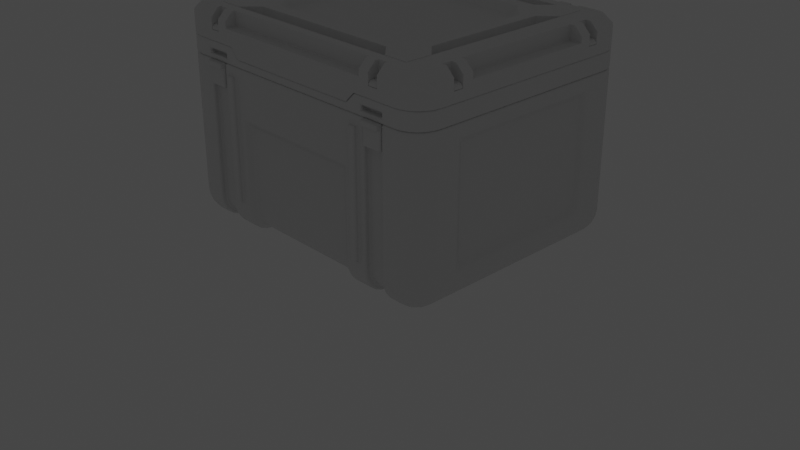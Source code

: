 # Source: ScifiCrate_Intro.blend  (saved by Blender 2.91.10; exported with 4.5.12 LTS)
import bpy
from mathutils import Matrix  # noqa: F401  (used for matrix-valued properties, if any)

bpy.ops.wm.read_factory_settings(use_empty=True)
scene = bpy.context.scene
scene.name = 'Scene'

# ---- collections
col_main = bpy.data.collections.new('Main'); scene.collection.children.link(col_main)
col_camera_and_lights = bpy.data.collections.new('Camera and Lights'); scene.collection.children.link(col_camera_and_lights)
col_create_references = bpy.data.collections.new('Create_References'); scene.collection.children.link(col_create_references)
col_crate_bottom = bpy.data.collections.new('Crate_Bottom'); scene.collection.children.link(col_crate_bottom)

# ---- materials (node trees are filled in below, after node groups)
mat_material = bpy.data.materials.new('Material')
mat_material.alpha_threshold = 0.0
mat_material.use_transparent_shadow = False
mat_material.line_color = (0.0, 0.0, 0.0, 1.0)

# ---- material node trees
mat_material.use_nodes = True; mat_material.node_tree.nodes.clear()
_N = mat_material.node_tree.nodes; _L = mat_material.node_tree.links
n0 = _N.new('ShaderNodeOutputMaterial'); n0.name = 'Material Output'; n0.location = (300, 300)
n1 = _N.new('ShaderNodeBsdfPrincipled'); n1.name = 'Principled BSDF'; n1.location = (10, 300)
n1.distribution = 'GGX'
n1.subsurface_method = 'BURLEY'
n1.inputs[2].default_value = 0.4
n1.inputs[3].default_value = 1.45
n1.inputs[27].default_value = (0.0, 0.0, 0.0, 1.0)
n1.inputs[28].default_value = 1.0
_L.new(n1.outputs[0], n0.inputs[0])
n0.is_active_output = True

# ---- world
world_world = bpy.data.worlds.new('World'); scene.world = world_world
world_world.use_nodes = True; world_world.node_tree.nodes.clear()
_N = world_world.node_tree.nodes; _L = world_world.node_tree.links
n0 = _N.new('ShaderNodeOutputWorld'); n0.name = 'World Output'; n0.location = (300, 300)
n1 = _N.new('ShaderNodeBackground'); n1.name = 'Background'; n1.location = (10, 300)
n1.inputs[0].default_value = (0.05088, 0.05088, 0.05088, 1.0)
_L.new(n1.outputs[0], n0.inputs[0])
n0.is_active_output = True
world_world.color = (0.05088, 0.05088, 0.05088)
world_world.use_sun_shadow = False
world_world.sun_shadow_jitter_overblur = 0.0

# ---- cameras
cam_camera = bpy.data.cameras.new('Camera')
cam_camera.clip_end = 100.0
cam_camera.ortho_scale = 7.314

# ---- lights
light_light = bpy.data.lights.new('Light', 'POINT')
light_light.transmission_factor = 0.0
light_light.energy = 1000.0
light_light.shadow_soft_size = 0.1
light_light.shadow_maximum_resolution = 0.006
light_light.use_absolute_resolution = True

# ---- meshes
me_cube_002 = bpy.data.meshes.new('Cube.002')
me_cube_002.from_pydata([(0.9367, -1.24, 0.7583), (0.9367, -1.24, 0.8022), (1.182, -1.24, 0.7583), (1.182, -1.24, 0.8022), (1.598, 0.0, 0.7043), (1.598, -1.048, 0.7043), (1.332, -1.314, 0.7043), (0.0, -1.314, 0.7043), (1.4, -1.305, 0.7043), (1.589, -1.117, 0.7043), (1.465, -1.278, 0.7043), (1.52, -1.236, 0.7043), (1.562, -1.181, 0.7043), (1.332, 0.0, 0.7043), (0.0, 0.0, 0.7043), (0.0, -1.314, 0.7854), (1.598, 0.0, 0.8875), (1.465, -1.278, 0.8875), (1.598, -1.048, 0.8875), (1.4, -1.305, 0.8875), (1.562, -1.181, 0.8875), (1.589, -1.117, 0.8875), (1.332, -1.314, 0.8875), (1.52, -1.236, 0.8875), (0.7473, -1.314, 0.7854), (0.8495, -1.314, 0.8876), (0.0, 0.0, 0.7854), (0.7473, 0.0, 0.7854), (0.8495, 0.0, 0.8876), (0.9367, -1.314, 0.7583), (0.9367, -1.314, 0.8022), (1.182, -1.314, 0.7583), (1.182, -1.314, 0.8022)], [], [(4, 16, 18, 5), (6, 7, 14, 13), (6, 13, 4, 5, 9, 12, 11, 10, 8), (17, 19, 8, 10), (18, 21, 9, 5), (21, 20, 12, 9), (20, 23, 11, 12), (19, 22, 6, 8), (23, 17, 10, 11), (24, 25, 28, 27), (15, 24, 27, 26), (19, 17, 23, 20, 21, 18, 16, 28, 25, 22), (0, 1, 30, 29), (1, 0, 2, 3), (32, 3, 2, 31), (31, 2, 0, 29), (30, 1, 3, 32), (31, 6, 22, 25, 30, 32), (25, 24, 15, 7, 6, 31, 29, 30)])
me_cube_002.polygons.foreach_set('use_smooth', [1, 1, 1, 1, 1, 1, 1, 1, 1, 1, 1, 1, 0, 0, 0, 0, 0, 1, 1])
_uv = me_cube_002.uv_layers.new(name='UVMap')
_uv.uv.foreach_set('vector', [0.5694, 0.625, 0.5903, 0.625, 0.5903, 0.7247, 0.5694, 0.7247, 0.5694, 0.7708, 0.5694, 0.875, 0.5694, 0.875, 0.5694, 0.7708, 0.5694, 0.7708, 0.5694, 0.7708, 0.5694, 0.625, 0.5694, 0.7247, 0.5695, 0.7312, 0.5701, 0.7373, 0.5709, 0.7482, 0.572, 0.757, 0.5732, 0.7614, 0.5932, 0.7565, 0.5946, 0.7609, 0.5732, 0.7614, 0.572, 0.757, 0.5903, 0.7247, 0.5905, 0.7312, 0.5695, 0.7312, 0.5694, 0.7247, 0.5905, 0.7312, 0.5911, 0.7373, 0.5701, 0.7373, 0.5695, 0.7312, 0.5911, 0.7373, 0.592, 0.7479, 0.5709, 0.7482, 0.5701, 0.7373, 0.5946, 0.7609, 0.5903, 0.7708, 0.5694, 0.7708, 0.5732, 0.7614, 0.592, 0.7479, 0.5932, 0.7565, 0.572, 0.757, 0.5709, 0.7482, 0.5786, 0.8165, 0.5903, 0.8085, 0.5903, 0.8085, 0.5786, 0.8165, 0.5786, 0.875, 0.5786, 0.8165, 0.5786, 0.8165, 0.5786, 0.875, 0.5946, 0.7609, 0.5932, 0.7565, 0.592, 0.7479, 0.5911, 0.7373, 0.5905, 0.7312, 0.5903, 0.7247, 0.5903, 0.625, 0.5903, 0.8085, 0.5903, 0.8085, 0.5903, 0.7708, 0.375, 0.25, 0.625, 0.25, 0.625, 0.2132, 0.375, 0.2132, 0.625, 0.25, 0.375, 0.25, 0.375, 0.5, 0.625, 0.5, 0.625, 0.5368, 0.625, 0.5, 0.375, 0.5, 0.375, 0.5368, 0.375, 0.5368, 0.375, 0.5, 0.125, 0.5, 0.125, 0.5368, 0.875, 0.5368, 0.875, 0.5, 0.625, 0.5, 0.625, 0.5368, 0.5755, 0.7825, 0.5694, 0.7708, 0.5903, 0.7708, 0.5903, 0.8085, 0.5805, 0.8017, 0.5805, 0.7825, 0.5903, 0.8085, 0.5786, 0.8165, 0.5786, 0.875, 0.5694, 0.875, 0.5694, 0.7708, 0.5755, 0.7825, 0.5755, 0.8017, 0.5805, 0.8017])
me_cube_002.materials.append(mat_material)
me_cube_002.use_remesh_preserve_volume = False
me_cube_002.use_remesh_preserve_attributes = False
me_cube_002.use_mirror_vertex_groups = False
me_cube_002.update()
me_cube_004 = bpy.data.meshes.new('Cube.004')
me_cube_004.from_pydata([(1.459, 0.6893, 1.046), (1.459, 0.8041, 0.9929), (1.459, 0.907, 0.9929), (-1.459, 0.6893, 1.046), (-1.459, 0.8041, 0.9929), (-1.459, 0.907, 0.9929), (1.459, -0.6893, 1.046), (1.46, 0.0, 1.046), (1.459, -0.8041, 0.9929), (1.459, -0.907, 0.9929), (-1.459, -0.6893, 1.046), (-1.46, 0.0, 1.046), (-1.459, -0.8041, 0.9929), (-1.459, -0.907, 0.9929), (0.9163, -1.195, 1.046), (1.031, -1.195, 0.9929), (1.134, -1.195, 0.9929), (-0.9163, -1.195, 1.046), (0.0, -1.195, 1.046), (-1.031, -1.195, 0.9929), (-1.134, -1.195, 0.9929), (0.9163, 1.195, 1.046), (1.031, 1.195, 0.9929), (1.134, 1.195, 0.9929), (-0.9163, 1.195, 1.046), (0.0, 1.195, 1.046), (-1.031, 1.195, 0.9929), (-1.134, 1.195, 0.9929), (1.326, -1.23, 1.192), (1.332, -1.314, 1.108), (1.513, -1.042, 1.192), (1.598, -1.048, 1.108), (1.378, -1.223, 1.192), (1.4, -1.305, 1.108), (1.422, -1.205, 1.192), (1.465, -1.278, 1.108), (1.459, -1.176, 1.192), (1.52, -1.236, 1.108), (1.488, -1.138, 1.192), (1.562, -1.181, 1.108), (1.506, -1.095, 1.192), (1.589, -1.117, 1.108), (1.465, -1.278, 0.8875), (1.598, -1.048, 0.8875), (1.4, -1.305, 0.8875), (1.562, -1.181, 0.8875), (1.589, -1.117, 0.8875), (1.332, -1.314, 0.8875), (1.52, -1.236, 0.8875), (0.7473, -1.314, 0.7854), (0.8495, -1.314, 0.8876), (0.7473, -1.094, 0.7854), (0.8495, -1.094, 0.8876), (1.246, -1.094, 1.192), (1.246, -1.094, 0.8875), (1.246, -1.094, 1.002), (1.246, -1.094, 1.106), (0.7473, -0.9346, 0.7854), (0.9944, -1.094, 1.192), (0.8495, -0.9487, 0.8876), (0.9944, -1.094, 1.002), (0.9944, -1.094, 1.106), (0.9944, -1.094, 0.8875), (0.8354, -0.9346, 1.106), (0.8354, -0.9346, 0.8735), (1.246, -0.8116, 1.002), (1.246, -0.8116, 1.192), (1.246, -0.8116, 1.106), (1.246, -0.8116, 0.8875), (1.089, -0.6551, 1.106), (1.089, -0.6551, 0.8875), (0.7473, -0.7951, 0.7854), (0.8495, -0.6929, 0.8876), (0.7422, -0.8003, 0.7854), (0.9628, -0.5797, 0.8875), (0.9944, -1.094, 1.197), (1.246, -1.094, 1.197), (0.8354, -0.9346, 1.197), (1.246, -0.8116, 1.197), (1.089, -0.6551, 1.197), (0.7087, -0.7194, 1.12), (0.8819, -0.5462, 1.12), (0.7422, -0.8003, 1.197), (0.9628, -0.5797, 1.197), (-1.326, -1.23, 1.192), (-1.332, -1.314, 1.108), (-1.513, -1.042, 1.192), (-1.598, -1.048, 1.108), (-1.378, -1.223, 1.192), (-1.4, -1.305, 1.108), (-1.422, -1.205, 1.192), (-1.465, -1.278, 1.108), (-1.459, -1.176, 1.192), (-1.52, -1.236, 1.108), (-1.488, -1.138, 1.192), (-1.562, -1.181, 1.108), (-1.506, -1.095, 1.192), (-1.589, -1.117, 1.108), (0.0, -1.314, 0.7854), (-1.465, -1.278, 0.8875), (-1.598, -1.048, 0.8875), (-1.4, -1.305, 0.8875), (-1.562, -1.181, 0.8875), (-1.589, -1.117, 0.8875), (-1.332, -1.314, 0.8875), (-1.52, -1.236, 0.8875), (-0.7473, -1.314, 0.7854), (-0.8495, -1.314, 0.8876), (-0.7473, -1.094, 0.7854), (-0.8495, -1.094, 0.8876), (0.0, -1.094, 0.7854), (0.0, -1.094, 1.192), (-1.246, -1.094, 1.192), (-1.246, -1.094, 0.8875), (0.0, -0.9346, 0.7854), (0.0, -1.094, 1.002), (-1.246, -1.094, 1.002), (0.0, -1.094, 1.106), (-1.246, -1.094, 1.106), (-0.7473, -0.9346, 0.7854), (-0.9944, -1.094, 1.192), (-0.8495, -0.9487, 0.8876), (-0.9944, -1.094, 1.002), (-0.9944, -1.094, 1.106), (-0.9944, -1.094, 0.8875), (0.0, -0.9346, 1.106), (-0.8354, -0.9346, 1.106), (-0.8354, -0.9346, 0.8735), (-1.246, -0.8116, 1.002), (-1.246, -0.8116, 1.192), (-1.246, -0.8116, 1.106), (-1.246, -0.8116, 0.8875), (-1.089, -0.6551, 1.106), (-1.089, -0.6551, 0.8875), (0.0, -0.8003, 0.7854), (-0.7473, -0.7951, 0.7854), (-0.8495, -0.6929, 0.8876), (-0.7422, -0.8003, 0.7854), (-0.9628, -0.5797, 0.8875), (-0.9944, -1.094, 1.197), (-1.246, -1.094, 1.197), (0.0, -0.7194, 1.12), (0.0, -0.9346, 1.197), (-0.8354, -0.9346, 1.197), (-1.246, -0.8116, 1.197), (-1.089, -0.6551, 1.197), (-0.7087, -0.7194, 1.12), (-0.8819, -0.5462, 1.12), (0.0, -0.8003, 1.197), (-0.7422, -0.8003, 1.197), (-0.9628, -0.5797, 1.197), (1.326, 1.23, 1.192), (1.332, 1.314, 1.108), (1.513, 1.042, 1.192), (1.598, 1.048, 1.108), (1.378, 1.223, 1.192), (1.4, 1.305, 1.108), (1.422, 1.205, 1.192), (1.465, 1.278, 1.108), (1.459, 1.176, 1.192), (1.52, 1.236, 1.108), (1.488, 1.138, 1.192), (1.562, 1.181, 1.108), (1.506, 1.095, 1.192), (1.589, 1.117, 1.108), (1.598, 0.0, 0.8875), (1.465, 1.278, 0.8875), (1.598, 1.048, 0.8875), (1.4, 1.305, 0.8875), (1.562, 1.181, 0.8875), (1.589, 1.117, 0.8875), (1.332, 1.314, 0.8875), (1.52, 1.236, 0.8875), (0.7473, 1.314, 0.7854), (0.8495, 1.314, 0.8876), (0.7473, 0.0, 0.7854), (0.8495, 0.0, 0.8876), (0.7473, 1.094, 0.7854), (1.246, 0.0, 1.192), (0.8495, 1.094, 0.8876), (1.246, 0.0, 0.8876), (1.246, 1.094, 1.192), (1.246, 1.094, 0.8875), (1.246, 0.0, 1.002), (1.246, 1.094, 1.002), (1.246, 0.0, 1.106), (1.246, 1.094, 1.106), (0.7473, 0.9346, 0.7854), (0.9944, 1.094, 1.192), (0.8495, 0.9487, 0.8876), (0.9944, 1.094, 1.002), (0.9944, 1.094, 1.106), (0.9944, 1.094, 0.8875), (0.8354, 0.9346, 1.106), (0.8354, 0.9346, 0.8735), (1.246, 0.8116, 1.002), (1.246, 0.8116, 1.192), (1.089, 0.0, 1.106), (1.246, 0.8116, 1.106), (1.246, 0.8116, 0.8875), (1.089, 0.0, 0.8876), (1.089, 0.6551, 1.106), (1.089, 0.6551, 0.8875), (0.7473, 0.7951, 0.7854), (0.9628, 0.0, 0.8876), (0.8495, 0.6929, 0.8876), (0.7422, 0.8003, 0.7854), (0.9628, 0.5797, 0.8875), (0.9628, 0.0, 1.197), (0.9944, 1.094, 1.197), (1.246, 1.094, 1.197), (0.8354, 0.9346, 1.197), (1.246, 0.8116, 1.197), (1.089, 0.0, 1.197), (1.089, 0.6551, 1.197), (0.7087, 0.7194, 1.12), (0.8819, 0.5462, 1.12), (0.7422, 0.8003, 1.197), (0.9628, 0.5797, 1.197), (0.8819, 0.0, 1.12), (-1.326, 1.23, 1.192), (-1.332, 1.314, 1.108), (-1.513, 1.042, 1.192), (-1.598, 1.048, 1.108), (-1.378, 1.223, 1.192), (-1.4, 1.305, 1.108), (-1.422, 1.205, 1.192), (-1.465, 1.278, 1.108), (-1.459, 1.176, 1.192), (-1.52, 1.236, 1.108), (-1.488, 1.138, 1.192), (-1.562, 1.181, 1.108), (-1.506, 1.095, 1.192), (-1.589, 1.117, 1.108), (0.0, 1.314, 0.7854), (-1.598, 0.0, 0.8875), (-1.465, 1.278, 0.8875), (-1.598, 1.048, 0.8875), (-1.4, 1.305, 0.8875), (-1.562, 1.181, 0.8875), (-1.589, 1.117, 0.8875), (-1.332, 1.314, 0.8875), (-1.52, 1.236, 0.8875), (-0.7473, 1.314, 0.7854), (-0.8495, 1.314, 0.8876), (0.0, 0.0, 0.7854), (-0.7473, 0.0, 0.7854), (-0.8495, 0.0, 0.8876), (-0.7473, 1.094, 0.7854), (-1.246, 0.0, 1.192), (-0.8495, 1.094, 0.8876), (-1.246, 0.0, 0.8876), (0.0, 1.094, 0.7854), (0.0, 1.094, 1.192), (-1.246, 1.094, 1.192), (-1.246, 1.094, 0.8875), (-1.246, 0.0, 1.002), (0.0, 0.9346, 0.7854), (0.0, 1.094, 1.002), (-1.246, 1.094, 1.002), (-1.246, 0.0, 1.106), (0.0, 1.094, 1.106), (-1.246, 1.094, 1.106), (-0.7473, 0.9346, 0.7854), (-0.9944, 1.094, 1.192), (-0.8495, 0.9487, 0.8876), (-0.9944, 1.094, 1.002), (-0.9944, 1.094, 1.106), (-0.9944, 1.094, 0.8875), (0.0, 0.9346, 1.106), (-0.8354, 0.9346, 1.106), (-0.8354, 0.9346, 0.8735), (-1.246, 0.8116, 1.002), (-1.246, 0.8116, 1.192), (-1.089, 0.0, 1.106), (-1.246, 0.8116, 1.106), (-1.246, 0.8116, 0.8875), (-1.089, 0.0, 0.8876), (-1.089, 0.6551, 1.106), (-1.089, 0.6551, 0.8875), (0.0, 0.8003, 0.7854), (-0.7473, 0.7951, 0.7854), (-0.9628, 0.0, 0.8876), (-0.8495, 0.6929, 0.8876), (-0.7422, 0.8003, 0.7854), (-0.9628, 0.5797, 0.8875), (-0.9628, 0.0, 1.197), (0.0, 0.0, 1.12), (-0.9944, 1.094, 1.197), (-1.246, 1.094, 1.197), (0.0, 0.7194, 1.12), (0.0, 0.9346, 1.197), (-0.8354, 0.9346, 1.197), (-1.246, 0.8116, 1.197), (-1.089, 0.0, 1.197), (-1.089, 0.6551, 1.197), (-0.7087, 0.7194, 1.12), (-0.8819, 0.5462, 1.12), (0.0, 0.8003, 1.197), (-0.7422, 0.8003, 1.197), (-0.9628, 0.5797, 1.197), (-0.8819, 0.0, 1.12), (0.0, -1.195, 1.192), (0.0, 1.314, 1.046), (0.9163, -1.195, 1.192), (-0.9163, 1.314, 1.046), (0.9163, -1.314, 1.046), (0.9163, -1.314, 1.108), (0.9163, -1.23, 1.192), (-1.031, 1.23, 1.192), (-1.031, 1.195, 1.192), (-1.031, 1.314, 0.9929), (0.0, -1.314, 1.046), (-1.031, 1.314, 1.108), (1.031, -1.314, 0.9929), (1.031, -1.23, 1.192), (1.031, -1.195, 1.192), (-1.134, 1.23, 1.192), (-1.134, 1.195, 1.192), (-1.134, 1.314, 0.9929), (1.031, -1.314, 1.108), (-1.134, 1.314, 1.108), (1.134, -1.314, 0.9929), (1.134, -1.23, 1.192), (1.134, -1.195, 1.192), (1.134, -1.314, 1.108), (-0.9163, -1.195, 1.192), (-0.9163, -1.314, 1.046), (-0.9163, -1.314, 1.108), (-0.9163, -1.23, 1.192), (-1.031, -1.314, 0.9929), (-1.031, -1.23, 1.192), (-1.031, -1.195, 1.192), (-1.031, -1.314, 1.108), (-1.134, -1.314, 0.9929), (-1.134, -1.23, 1.192), (-1.134, -1.195, 1.192), (-1.134, -1.314, 1.108), (0.0, 1.195, 1.192), (0.9163, 1.195, 1.192), (0.9163, 1.23, 1.192), (0.9163, 1.314, 1.108), (0.9163, 1.314, 1.046), (1.031, 1.23, 1.192), (1.031, 1.195, 1.192), (1.031, 1.314, 0.9929), (1.031, 1.314, 1.108), (1.134, 1.23, 1.192), (1.134, 1.195, 1.192), (1.134, 1.314, 0.9929), (1.134, 1.314, 1.108), (-0.9163, 1.195, 1.192), (-0.9163, 1.23, 1.192), (-0.9163, 1.314, 1.108), (1.46, 0.0, 1.192), (-1.46, 0.0, 1.192), (1.459, 0.6893, 1.192), (-1.459, -0.6893, 1.192), (-1.598, -0.6894, 1.046), (1.598, 0.6894, 1.046), (-1.598, -0.6894, 1.108), (-1.513, -0.6894, 1.192), (1.513, 0.6894, 1.192), (1.598, 0.6894, 1.108), (-1.598, 0.0, 1.046), (1.598, 0.0, 1.046), (-1.598, -0.8042, 0.9929), (-1.459, -0.8041, 1.192), (1.598, 0.8042, 0.9929), (1.459, 0.8041, 1.192), (-1.598, -0.8042, 1.108), (-1.513, -0.8041, 1.192), (1.513, 0.8041, 1.192), (1.598, 0.8042, 1.108), (-1.598, -0.9071, 0.9929), (-1.459, -0.907, 1.192), (1.598, 0.9071, 0.9929), (1.459, 0.907, 1.192), (-1.598, -0.9071, 1.108), (-1.513, -0.9071, 1.192), (1.513, 0.9071, 1.192), (1.598, 0.9071, 1.108), (-1.459, 0.6893, 1.192), (1.513, -0.9071, 1.192), (1.513, -0.8041, 1.192), (1.513, -0.6894, 1.192), (-1.598, 0.6894, 1.046), (1.598, -0.9071, 1.108), (1.598, -0.8042, 1.108), (1.598, -0.6894, 1.108), (-1.598, 0.6894, 1.108), (-1.513, 0.6894, 1.192), (1.598, -0.9071, 0.9929), (1.598, -0.8042, 0.9929), (-1.598, 0.8042, 0.9929), (-1.459, 0.8041, 1.192), (-1.513, 0.8041, 1.192), (1.598, -0.6894, 1.046), (-1.598, 0.8042, 1.108), (-1.598, 0.9071, 0.9929), (-1.459, 0.907, 1.192), (-1.513, 0.9071, 1.192), (-1.598, 0.9071, 1.108), (1.459, -0.6893, 1.192), (1.459, -0.8041, 1.192), (1.459, -0.907, 1.192)], [], [(32, 28, 29, 33), (34, 32, 33, 35), (36, 34, 35, 37), (38, 36, 37, 39), (40, 38, 39, 41), (30, 40, 41, 31), (29, 47, 44, 33), (33, 44, 42, 35), (39, 45, 46, 41), (37, 48, 45, 39), (35, 42, 48, 37), (41, 46, 43, 31), (50, 49, 51, 52), (49, 98, 110, 51), (44, 47, 50, 52, 62, 54, 68, 180, 165, 43, 46, 45, 48, 42), (51, 110, 114, 57), (111, 58, 60, 115), (180, 68, 70, 200), (52, 51, 57, 64, 59), (55, 65, 67, 56), (53, 66, 65, 55), (117, 61, 63, 125), (115, 60, 61, 117), (60, 58, 53, 55), (59, 62, 52), (56, 67, 78, 76), (59, 64, 57, 71, 72), (57, 114, 134, 73, 71), (61, 60, 55, 56), (197, 69, 67, 185), (65, 66, 178, 183), (200, 70, 68, 54, 62, 59, 72, 74, 204), (67, 65, 183, 185), (72, 71, 175, 176), (71, 73, 134, 245, 175), (204, 74, 72, 176), (69, 197, 213, 79), (142, 77, 75, 76, 78, 79, 213, 208, 83, 82, 148), (141, 80, 81, 219, 287), (67, 69, 79, 78), (125, 63, 77, 142), (61, 56, 76, 75), (63, 61, 75, 77), (80, 141, 148, 82), (81, 80, 82, 83), (219, 81, 83, 208), (88, 89, 85, 84), (90, 91, 89, 88), (92, 93, 91, 90), (94, 95, 93, 92), (96, 97, 95, 94), (86, 87, 97, 96), (85, 89, 101, 104), (89, 91, 99, 101), (95, 97, 103, 102), (93, 95, 102, 105), (91, 93, 105, 99), (97, 87, 100, 103), (107, 109, 108, 106), (106, 108, 110, 98), (101, 99, 105, 102, 103, 100, 235, 251, 131, 113, 124, 109, 107, 104), (108, 119, 114, 110), (111, 115, 122, 120), (251, 277, 133, 131), (109, 121, 127, 119, 108), (116, 118, 130, 128), (112, 116, 128, 129), (117, 125, 126, 123), (115, 117, 123, 122), (122, 116, 112, 120), (121, 109, 124), (118, 140, 144, 130), (121, 136, 135, 119, 127), (119, 135, 137, 134, 114), (123, 118, 116, 122), (274, 260, 130, 132), (128, 256, 249, 129), (277, 282, 138, 136, 121, 124, 113, 131, 133), (130, 260, 256, 128), (136, 247, 246, 135), (135, 246, 245, 134, 137), (282, 247, 136, 138), (132, 145, 294, 274), (142, 148, 149, 150, 286, 294, 145, 144, 140, 139, 143), (141, 287, 301, 147, 146), (130, 144, 145, 132), (125, 142, 143, 126), (123, 139, 140, 118), (126, 143, 139, 123), (146, 149, 148, 141), (147, 150, 149, 146), (301, 286, 150, 147), (155, 156, 152, 151), (157, 158, 156, 155), (159, 160, 158, 157), (161, 162, 160, 159), (163, 164, 162, 161), (153, 154, 164, 163), (152, 156, 168, 171), (156, 158, 166, 168), (162, 164, 170, 169), (160, 162, 169, 172), (158, 160, 172, 166), (164, 154, 167, 170), (174, 179, 177, 173), (173, 177, 252, 234), (168, 166, 172, 169, 170, 167, 165, 180, 199, 182, 192, 179, 174, 171), (177, 187, 257, 252), (253, 258, 190, 188), (180, 200, 202, 199), (179, 189, 194, 187, 177), (184, 186, 198, 195), (181, 184, 195, 196), (261, 269, 193, 191), (258, 261, 191, 190), (190, 184, 181, 188), (189, 179, 192), (186, 210, 212, 198), (189, 205, 203, 187, 194), (187, 203, 206, 280, 257), (191, 186, 184, 190), (197, 185, 198, 201), (195, 183, 178, 196), (200, 204, 207, 205, 189, 192, 182, 199, 202), (198, 185, 183, 195), (205, 176, 175, 203), (203, 175, 245, 280, 206), (204, 176, 205, 207), (201, 214, 213, 197), (291, 298, 217, 218, 208, 213, 214, 212, 210, 209, 211), (290, 287, 219, 216, 215), (198, 212, 214, 201), (269, 291, 211, 193), (191, 209, 210, 186), (193, 211, 209, 191), (215, 217, 298, 290), (216, 218, 217, 215), (219, 208, 218, 216), (224, 220, 221, 225), (226, 224, 225, 227), (228, 226, 227, 229), (230, 228, 229, 231), (232, 230, 231, 233), (222, 232, 233, 223), (221, 241, 238, 225), (225, 238, 236, 227), (231, 239, 240, 233), (229, 242, 239, 231), (227, 236, 242, 229), (233, 240, 237, 223), (244, 243, 248, 250), (243, 234, 252, 248), (238, 241, 244, 250, 268, 255, 276, 251, 235, 237, 240, 239, 242, 236), (248, 252, 257, 263), (253, 264, 266, 258), (251, 276, 279, 277), (250, 248, 263, 271, 265), (259, 272, 275, 262), (254, 273, 272, 259), (261, 267, 270, 269), (258, 266, 267, 261), (266, 264, 254, 259), (265, 268, 250), (262, 275, 293, 289), (265, 271, 263, 281, 283), (263, 257, 280, 284, 281), (267, 266, 259, 262), (274, 278, 275, 260), (272, 273, 249, 256), (277, 279, 276, 255, 268, 265, 283, 285, 282), (275, 272, 256, 260), (283, 281, 246, 247), (281, 284, 280, 245, 246), (282, 285, 283, 247), (278, 274, 294, 295), (291, 292, 288, 289, 293, 295, 294, 286, 300, 299, 298), (290, 296, 297, 301, 287), (275, 278, 295, 293), (269, 270, 292, 291), (267, 262, 289, 288), (270, 267, 288, 292), (296, 290, 298, 299), (297, 296, 299, 300), (301, 297, 300, 286), (302, 18, 14, 304), (304, 14, 306, 307, 308), (306, 14, 18, 312), (315, 320, 314, 15, 316), (324, 16, 322, 325, 323), (316, 15, 16, 324), (322, 16, 15, 314), (326, 17, 18, 302), (328, 327, 17, 326, 329), (312, 18, 17, 327), (332, 19, 330, 333, 331), (335, 337, 334, 20, 336), (336, 20, 19, 332), (330, 19, 20, 334), (21, 25, 338, 339), (342, 21, 339, 340, 341), (303, 25, 21, 342), (343, 344, 22, 345, 346), (350, 349, 23, 348, 347), (23, 22, 344, 348), (345, 22, 23, 349), (25, 24, 351, 338), (352, 351, 24, 305, 353), (305, 24, 25, 303), (313, 311, 26, 310, 309), (317, 318, 27, 319, 321), (26, 27, 318, 310), (319, 27, 26, 311), (315, 308, 307, 320), (325, 29, 28, 323), (320, 307, 306, 312, 98, 49, 50, 47, 29, 325, 322, 314), (328, 329, 331, 333), (84, 85, 337, 335), (85, 104, 107, 106, 98, 312, 327, 328, 333, 330, 334, 337), (341, 340, 343, 346), (347, 151, 152, 350), (152, 171, 174, 173, 234, 303, 342, 341, 346, 345, 349, 350), (321, 221, 220, 317), (353, 313, 309, 352), (305, 303, 234, 243, 244, 241, 221, 321, 319, 311, 313, 353), (354, 7, 0, 356), (362, 356, 0, 359, 363), (359, 0, 7, 365), (368, 1, 369, 372, 373), (380, 377, 2, 376, 381), (369, 1, 2, 377), (376, 2, 1, 368), (3, 11, 355, 382), (390, 386, 3, 382, 391), (364, 11, 3, 386), (395, 4, 394, 398, 396), (402, 399, 5, 400, 401), (5, 4, 395, 400), (394, 4, 5, 399), (403, 6, 7, 354), (389, 397, 6, 403, 385), (7, 6, 397, 365), (388, 384, 404, 8, 393), (387, 392, 9, 405, 383), (405, 9, 8, 404), (8, 9, 392, 393), (11, 10, 357, 355), (361, 357, 10, 358, 360), (10, 11, 364, 358), (366, 12, 367, 371, 370), (379, 375, 13, 374, 378), (12, 13, 375, 367), (13, 12, 366, 374), (383, 30, 31, 387), (388, 389, 385, 384), (389, 388, 393, 392, 387, 31, 43, 165, 365, 397), (371, 361, 360, 370), (378, 87, 86, 379), (370, 360, 358, 364, 235, 100, 87, 378, 374, 366), (372, 362, 363, 373), (381, 154, 153, 380), (363, 359, 365, 165, 167, 154, 381, 376, 368, 373), (401, 222, 223, 402), (398, 390, 391, 396), (402, 223, 237, 235, 364, 386, 390, 398, 394, 399), (403, 354, 178, 66, 53, 58, 111, 302, 304, 308, 315, 316, 324, 323, 28, 32, 34, 36, 38, 40, 30, 383, 405, 404, 384, 385), (332, 331, 329, 326, 302, 111, 120, 112, 129, 249, 355, 357, 361, 371, 367, 375, 379, 86, 96, 94, 92, 90, 88, 84, 335, 336), (344, 343, 340, 339, 338, 253, 188, 181, 196, 178, 354, 356, 362, 372, 369, 377, 380, 153, 163, 161, 159, 157, 155, 151, 347, 348), (396, 391, 382, 355, 249, 273, 254, 264, 253, 338, 351, 352, 309, 310, 318, 317, 220, 224, 226, 228, 230, 232, 222, 401, 400, 395)])
me_cube_004.polygons.foreach_set('use_smooth', [1, 1, 1, 1, 1, 1, 1, 1, 1, 1, 1, 1, 1, 1, 1, 1, 1, 1, 1, 1, 1, 1, 1, 1, 1, 1, 1, 1, 1, 1, 1, 1, 1, 1, 1, 1, 1, 1, 1, 1, 1, 1, 1, 1, 1, 1, 1, 1, 1, 1, 1, 1, 1, 1, 1, 1, 1, 1, 1, 1, 1, 1, 1, 1, 1, 1, 1, 1, 1, 1, 1, 1, 1, 1, 1, 1, 1, 1, 1, 1, 1, 1, 1, 1, 1, 1, 1, 1, 1, 1, 1, 1, 1, 1, 1, 1, 1, 1, 1, 1, 1, 1, 1, 1, 1, 1, 1, 1, 1, 1, 1, 1, 1, 1, 1, 1, 1, 1, 1, 1, 1, 1, 1, 1, 1, 1, 1, 1, 1, 1, 1, 1, 1, 1, 1, 1, 1, 1, 1, 1, 1, 1, 1, 1, 1, 1, 1, 1, 1, 1, 1, 1, 1, 1, 1, 1, 1, 1, 1, 1, 1, 1, 1, 1, 1, 1, 1, 1, 1, 1, 1, 1, 1, 1, 1, 1, 1, 1, 1, 1, 1, 1, 1, 1, 0, 0, 0, 0, 0, 0, 0, 0, 0, 0, 0, 0, 0, 0, 0, 0, 0, 0, 0, 0, 0, 0, 0, 0, 0, 0, 0, 0, 1, 1, 1, 1, 1, 1, 1, 1, 1, 1, 1, 1, 0, 0, 0, 0, 0, 0, 0, 0, 0, 0, 0, 0, 0, 0, 0, 0, 0, 0, 0, 0, 0, 0, 0, 0, 0, 0, 0, 0, 1, 1, 1, 1, 1, 1, 1, 1, 1, 1, 1, 1, 1, 1, 1, 1])
_uv = me_cube_004.uv_layers.new(name='UVMap')
_uv.uv.foreach_set('vector', [0.6293, 0.7617, 0.6254, 0.7699, 0.6154, 0.7708, 0.6203, 0.7602, 0.6342, 0.7448, 0.6377, 0.7463, 0.6203, 0.7602, 0.6187, 0.756, 0.6323, 0.7407, 0.6342, 0.7448, 0.6187, 0.756, 0.6173, 0.7476, 0.6312, 0.7354, 0.6323, 0.7407, 0.6173, 0.7476, 0.6163, 0.7373, 0.6307, 0.7303, 0.6312, 0.7354, 0.6163, 0.7373, 0.6156, 0.7312, 0.6308, 0.7249, 0.6307, 0.7303, 0.6156, 0.7312, 0.6154, 0.7247, 0.6154, 0.7708, 0.5903, 0.7708, 0.5946, 0.7609, 0.6203, 0.7602, 0.6203, 0.7602, 0.5946, 0.7609, 0.5932, 0.7565, 0.6187, 0.756, 0.6163, 0.7373, 0.5911, 0.7373, 0.5905, 0.7312, 0.6156, 0.7312, 0.6173, 0.7476, 0.592, 0.7479, 0.5911, 0.7373, 0.6163, 0.7373, 0.6187, 0.756, 0.5932, 0.7565, 0.592, 0.7479, 0.6173, 0.7476, 0.6156, 0.7312, 0.5905, 0.7312, 0.5903, 0.7247, 0.6154, 0.7247, 0.5903, 0.8085, 0.5786, 0.8165, 0.5786, 0.8165, 0.5903, 0.8085, 0.5786, 0.8165, 0.5786, 0.875, 0.5786, 0.875, 0.5786, 0.8165, 0.5946, 0.7609, 0.5903, 0.7708, 0.5903, 0.8085, 0.5903, 0.8085, 0.5905, 0.793, 0.5908, 0.7659, 0.5906, 0.7519, 0.5903, 0.7113, 0.5903, 0.625, 0.5903, 0.7247, 0.5905, 0.7312, 0.5911, 0.7373, 0.592, 0.7479, 0.5932, 0.7565, 0.5786, 0.8165, 0.5786, 0.875, 0.5786, 0.875, 0.5786, 0.8165, 0.75, 0.729, 0.6704, 0.7309, 0.6704, 0.7309, 0.75, 0.729, 0.5903, 0.7113, 0.5906, 0.7519, 0.5905, 0.7696, 0.5903, 0.7497, 0.5903, 0.8085, 0.5786, 0.8165, 0.5786, 0.8165, 0.5887, 0.8096, 0.5903, 0.8085, 0.6503, 0.7314, 0.6509, 0.704, 0.6509, 0.704, 0.6503, 0.7314, 0.6503, 0.7314, 0.6509, 0.704, 0.6509, 0.704, 0.6503, 0.7314, 0.75, 0.729, 0.6704, 0.7309, 0.6834, 0.7153, 0.75, 0.7139, 0.75, 0.729, 0.6704, 0.7309, 0.6704, 0.7309, 0.75, 0.729, 0.6704, 0.7309, 0.6704, 0.7309, 0.6503, 0.7314, 0.6503, 0.7314, 0.5903, 0.8085, 0.5905, 0.793, 0.5903, 0.8085, 0.6503, 0.7314, 0.6509, 0.704, 0.6509, 0.704, 0.6503, 0.7314, 0.5903, 0.8085, 0.5887, 0.8096, 0.5786, 0.8165, 0.5786, 0.8165, 0.5903, 0.8085, 0.5786, 0.8165, 0.5786, 0.875, 0.5786, 0.875, 0.5786, 0.8169, 0.5786, 0.8165, 0.6704, 0.7309, 0.6704, 0.7309, 0.6503, 0.7314, 0.6503, 0.7314, 0.6648, 0.625, 0.6636, 0.6886, 0.6509, 0.704, 0.6525, 0.625, 0.6509, 0.704, 0.6509, 0.704, 0.6525, 0.625, 0.6525, 0.625, 0.5903, 0.7497, 0.5905, 0.7696, 0.5906, 0.7519, 0.5908, 0.7659, 0.5905, 0.793, 0.5903, 0.8085, 0.5903, 0.8085, 0.5904, 0.7894, 0.5903, 0.7808, 0.6509, 0.704, 0.6509, 0.704, 0.6525, 0.625, 0.6525, 0.625, 0.5903, 0.8085, 0.5786, 0.8165, 0.5786, 0.8165, 0.5903, 0.8085, 0.5786, 0.8165, 0.5786, 0.8169, 0.5786, 0.875, 0.5786, 0.875, 0.5786, 0.8165, 0.5903, 0.7808, 0.5904, 0.7894, 0.5903, 0.8085, 0.5903, 0.8085, 0.6636, 0.6886, 0.6648, 0.625, 0.6648, 0.625, 0.6636, 0.6886, 0.75, 0.7139, 0.6834, 0.7153, 0.6704, 0.7309, 0.6503, 0.7314, 0.6509, 0.704, 0.6636, 0.6886, 0.6648, 0.625, 0.6747, 0.625, 0.6737, 0.6811, 0.6909, 0.7022, 0.75, 0.7011, 0.75, 0.6934, 0.6937, 0.6944, 0.6802, 0.6778, 0.681, 0.625, 0.75, 0.625, 0.6509, 0.704, 0.6636, 0.6886, 0.6636, 0.6886, 0.6509, 0.704, 0.75, 0.7139, 0.6834, 0.7153, 0.6834, 0.7153, 0.75, 0.7139, 0.6704, 0.7309, 0.6503, 0.7314, 0.6503, 0.7314, 0.6704, 0.7309, 0.6834, 0.7153, 0.6704, 0.7309, 0.6704, 0.7309, 0.6834, 0.7153, 0.6937, 0.6944, 0.75, 0.6934, 0.75, 0.7011, 0.6909, 0.7022, 0.6802, 0.6778, 0.6937, 0.6944, 0.6909, 0.7022, 0.6737, 0.6811, 0.681, 0.625, 0.6802, 0.6778, 0.6737, 0.6811, 0.6747, 0.625, 0.6293, 0.7617, 0.6203, 0.7602, 0.6154, 0.7708, 0.6254, 0.7699, 0.6342, 0.7448, 0.6187, 0.756, 0.6203, 0.7602, 0.6377, 0.7463, 0.6323, 0.7407, 0.6173, 0.7476, 0.6187, 0.756, 0.6342, 0.7448, 0.6312, 0.7354, 0.6163, 0.7373, 0.6173, 0.7476, 0.6323, 0.7407, 0.6307, 0.7303, 0.6156, 0.7312, 0.6163, 0.7373, 0.6312, 0.7354, 0.6308, 0.7249, 0.6154, 0.7247, 0.6156, 0.7312, 0.6307, 0.7303, 0.6154, 0.7708, 0.6203, 0.7602, 0.5946, 0.7609, 0.5903, 0.7708, 0.6203, 0.7602, 0.6187, 0.756, 0.5932, 0.7565, 0.5946, 0.7609, 0.6163, 0.7373, 0.6156, 0.7312, 0.5905, 0.7312, 0.5911, 0.7373, 0.6173, 0.7476, 0.6163, 0.7373, 0.5911, 0.7373, 0.592, 0.7479, 0.6187, 0.756, 0.6173, 0.7476, 0.592, 0.7479, 0.5932, 0.7565, 0.6156, 0.7312, 0.6154, 0.7247, 0.5903, 0.7247, 0.5905, 0.7312, 0.5903, 0.8085, 0.5903, 0.8085, 0.5786, 0.8165, 0.5786, 0.8165, 0.5786, 0.8165, 0.5786, 0.8165, 0.5786, 0.875, 0.5786, 0.875, 0.5946, 0.7609, 0.5932, 0.7565, 0.592, 0.7479, 0.5911, 0.7373, 0.5905, 0.7312, 0.5903, 0.7247, 0.5903, 0.625, 0.5903, 0.7113, 0.5906, 0.7519, 0.5908, 0.7659, 0.5905, 0.793, 0.5903, 0.8085, 0.5903, 0.8085, 0.5903, 0.7708, 0.5786, 0.8165, 0.5786, 0.8165, 0.5786, 0.875, 0.5786, 0.875, 0.75, 0.729, 0.75, 0.729, 0.6704, 0.7309, 0.6704, 0.7309, 0.5903, 0.7113, 0.5903, 0.7497, 0.5905, 0.7696, 0.5906, 0.7519, 0.5903, 0.8085, 0.5903, 0.8085, 0.5887, 0.8096, 0.5786, 0.8165, 0.5786, 0.8165, 0.6503, 0.7314, 0.6503, 0.7314, 0.6509, 0.704, 0.6509, 0.704, 0.6503, 0.7314, 0.6503, 0.7314, 0.6509, 0.704, 0.6509, 0.704, 0.75, 0.729, 0.75, 0.7139, 0.6834, 0.7153, 0.6704, 0.7309, 0.75, 0.729, 0.75, 0.729, 0.6704, 0.7309, 0.6704, 0.7309, 0.6704, 0.7309, 0.6503, 0.7314, 0.6503, 0.7314, 0.6704, 0.7309, 0.5903, 0.8085, 0.5903, 0.8085, 0.5905, 0.793, 0.6503, 0.7314, 0.6503, 0.7314, 0.6509, 0.704, 0.6509, 0.704, 0.5903, 0.8085, 0.5903, 0.8085, 0.5786, 0.8165, 0.5786, 0.8165, 0.5887, 0.8096, 0.5786, 0.8165, 0.5786, 0.8165, 0.5786, 0.8169, 0.5786, 0.875, 0.5786, 0.875, 0.6704, 0.7309, 0.6503, 0.7314, 0.6503, 0.7314, 0.6704, 0.7309, 0.6648, 0.625, 0.6525, 0.625, 0.6509, 0.704, 0.6636, 0.6886, 0.6509, 0.704, 0.6525, 0.625, 0.6525, 0.625, 0.6509, 0.704, 0.5903, 0.7497, 0.5903, 0.7808, 0.5904, 0.7894, 0.5903, 0.8085, 0.5903, 0.8085, 0.5905, 0.793, 0.5908, 0.7659, 0.5906, 0.7519, 0.5905, 0.7696, 0.6509, 0.704, 0.6525, 0.625, 0.6525, 0.625, 0.6509, 0.704, 0.5903, 0.8085, 0.5903, 0.8085, 0.5786, 0.8165, 0.5786, 0.8165, 0.5786, 0.8165, 0.5786, 0.8165, 0.5786, 0.875, 0.5786, 0.875, 0.5786, 0.8169, 0.5903, 0.7808, 0.5903, 0.8085, 0.5903, 0.8085, 0.5904, 0.7894, 0.6636, 0.6886, 0.6636, 0.6886, 0.6648, 0.625, 0.6648, 0.625, 0.75, 0.7139, 0.75, 0.7011, 0.6909, 0.7022, 0.6737, 0.6811, 0.6747, 0.625, 0.6648, 0.625, 0.6636, 0.6886, 0.6509, 0.704, 0.6503, 0.7314, 0.6704, 0.7309, 0.6834, 0.7153, 0.75, 0.6934, 0.75, 0.625, 0.681, 0.625, 0.6802, 0.6778, 0.6937, 0.6944, 0.6509, 0.704, 0.6509, 0.704, 0.6636, 0.6886, 0.6636, 0.6886, 0.75, 0.7139, 0.75, 0.7139, 0.6834, 0.7153, 0.6834, 0.7153, 0.6704, 0.7309, 0.6704, 0.7309, 0.6503, 0.7314, 0.6503, 0.7314, 0.6834, 0.7153, 0.6834, 0.7153, 0.6704, 0.7309, 0.6704, 0.7309, 0.6937, 0.6944, 0.6909, 0.7022, 0.75, 0.7011, 0.75, 0.6934, 0.6802, 0.6778, 0.6737, 0.6811, 0.6909, 0.7022, 0.6937, 0.6944, 0.681, 0.625, 0.6747, 0.625, 0.6737, 0.6811, 0.6802, 0.6778, 0.6293, 0.7617, 0.6203, 0.7602, 0.6154, 0.7708, 0.6254, 0.7699, 0.6342, 0.7448, 0.6187, 0.756, 0.6203, 0.7602, 0.6377, 0.7463, 0.6323, 0.7407, 0.6173, 0.7476, 0.6187, 0.756, 0.6342, 0.7448, 0.6312, 0.7354, 0.6163, 0.7373, 0.6173, 0.7476, 0.6323, 0.7407, 0.6307, 0.7303, 0.6156, 0.7312, 0.6163, 0.7373, 0.6312, 0.7354, 0.6308, 0.7249, 0.6154, 0.7247, 0.6156, 0.7312, 0.6307, 0.7303, 0.6154, 0.7708, 0.6203, 0.7602, 0.5946, 0.7609, 0.5903, 0.7708, 0.6203, 0.7602, 0.6187, 0.756, 0.5932, 0.7565, 0.5946, 0.7609, 0.6163, 0.7373, 0.6156, 0.7312, 0.5905, 0.7312, 0.5911, 0.7373, 0.6173, 0.7476, 0.6163, 0.7373, 0.5911, 0.7373, 0.592, 0.7479, 0.6187, 0.756, 0.6173, 0.7476, 0.592, 0.7479, 0.5932, 0.7565, 0.6156, 0.7312, 0.6154, 0.7247, 0.5903, 0.7247, 0.5905, 0.7312, 0.5903, 0.8085, 0.5903, 0.8085, 0.5786, 0.8165, 0.5786, 0.8165, 0.5786, 0.8165, 0.5786, 0.8165, 0.5786, 0.875, 0.5786, 0.875, 0.5946, 0.7609, 0.5932, 0.7565, 0.592, 0.7479, 0.5911, 0.7373, 0.5905, 0.7312, 0.5903, 0.7247, 0.5903, 0.625, 0.5903, 0.7113, 0.5906, 0.7519, 0.5908, 0.7659, 0.5905, 0.793, 0.5903, 0.8085, 0.5903, 0.8085, 0.5903, 0.7708, 0.5786, 0.8165, 0.5786, 0.8165, 0.5786, 0.875, 0.5786, 0.875, 0.75, 0.729, 0.75, 0.729, 0.6704, 0.7309, 0.6704, 0.7309, 0.5903, 0.7113, 0.5903, 0.7497, 0.5905, 0.7696, 0.5906, 0.7519, 0.5903, 0.8085, 0.5903, 0.8085, 0.5887, 0.8096, 0.5786, 0.8165, 0.5786, 0.8165, 0.6503, 0.7314, 0.6503, 0.7314, 0.6509, 0.704, 0.6509, 0.704, 0.6503, 0.7314, 0.6503, 0.7314, 0.6509, 0.704, 0.6509, 0.704, 0.75, 0.729, 0.75, 0.7139, 0.6834, 0.7153, 0.6704, 0.7309, 0.75, 0.729, 0.75, 0.729, 0.6704, 0.7309, 0.6704, 0.7309, 0.6704, 0.7309, 0.6503, 0.7314, 0.6503, 0.7314, 0.6704, 0.7309, 0.5903, 0.8085, 0.5903, 0.8085, 0.5905, 0.793, 0.6503, 0.7314, 0.6503, 0.7314, 0.6509, 0.704, 0.6509, 0.704, 0.5903, 0.8085, 0.5903, 0.8085, 0.5786, 0.8165, 0.5786, 0.8165, 0.5887, 0.8096, 0.5786, 0.8165, 0.5786, 0.8165, 0.5786, 0.8169, 0.5786, 0.875, 0.5786, 0.875, 0.6704, 0.7309, 0.6503, 0.7314, 0.6503, 0.7314, 0.6704, 0.7309, 0.6648, 0.625, 0.6525, 0.625, 0.6509, 0.704, 0.6636, 0.6886, 0.6509, 0.704, 0.6525, 0.625, 0.6525, 0.625, 0.6509, 0.704, 0.5903, 0.7497, 0.5903, 0.7808, 0.5904, 0.7894, 0.5903, 0.8085, 0.5903, 0.8085, 0.5905, 0.793, 0.5908, 0.7659, 0.5906, 0.7519, 0.5905, 0.7696, 0.6509, 0.704, 0.6525, 0.625, 0.6525, 0.625, 0.6509, 0.704, 0.5903, 0.8085, 0.5903, 0.8085, 0.5786, 0.8165, 0.5786, 0.8165, 0.5786, 0.8165, 0.5786, 0.8165, 0.5786, 0.875, 0.5786, 0.875, 0.5786, 0.8169, 0.5903, 0.7808, 0.5903, 0.8085, 0.5903, 0.8085, 0.5904, 0.7894, 0.6636, 0.6886, 0.6636, 0.6886, 0.6648, 0.625, 0.6648, 0.625, 0.75, 0.7139, 0.75, 0.7011, 0.6909, 0.7022, 0.6737, 0.6811, 0.6747, 0.625, 0.6648, 0.625, 0.6636, 0.6886, 0.6509, 0.704, 0.6503, 0.7314, 0.6704, 0.7309, 0.6834, 0.7153, 0.75, 0.6934, 0.75, 0.625, 0.681, 0.625, 0.6802, 0.6778, 0.6937, 0.6944, 0.6509, 0.704, 0.6509, 0.704, 0.6636, 0.6886, 0.6636, 0.6886, 0.75, 0.7139, 0.75, 0.7139, 0.6834, 0.7153, 0.6834, 0.7153, 0.6704, 0.7309, 0.6704, 0.7309, 0.6503, 0.7314, 0.6503, 0.7314, 0.6834, 0.7153, 0.6834, 0.7153, 0.6704, 0.7309, 0.6704, 0.7309, 0.6937, 0.6944, 0.6909, 0.7022, 0.75, 0.7011, 0.75, 0.6934, 0.6802, 0.6778, 0.6737, 0.6811, 0.6909, 0.7022, 0.6937, 0.6944, 0.681, 0.625, 0.6747, 0.625, 0.6737, 0.6811, 0.6802, 0.6778, 0.6293, 0.7617, 0.6254, 0.7699, 0.6154, 0.7708, 0.6203, 0.7602, 0.6342, 0.7448, 0.6377, 0.7463, 0.6203, 0.7602, 0.6187, 0.756, 0.6323, 0.7407, 0.6342, 0.7448, 0.6187, 0.756, 0.6173, 0.7476, 0.6312, 0.7354, 0.6323, 0.7407, 0.6173, 0.7476, 0.6163, 0.7373, 0.6307, 0.7303, 0.6312, 0.7354, 0.6163, 0.7373, 0.6156, 0.7312, 0.6308, 0.7249, 0.6307, 0.7303, 0.6156, 0.7312, 0.6154, 0.7247, 0.6154, 0.7708, 0.5903, 0.7708, 0.5946, 0.7609, 0.6203, 0.7602, 0.6203, 0.7602, 0.5946, 0.7609, 0.5932, 0.7565, 0.6187, 0.756, 0.6163, 0.7373, 0.5911, 0.7373, 0.5905, 0.7312, 0.6156, 0.7312, 0.6173, 0.7476, 0.592, 0.7479, 0.5911, 0.7373, 0.6163, 0.7373, 0.6187, 0.756, 0.5932, 0.7565, 0.592, 0.7479, 0.6173, 0.7476, 0.6156, 0.7312, 0.5905, 0.7312, 0.5903, 0.7247, 0.6154, 0.7247, 0.5903, 0.8085, 0.5786, 0.8165, 0.5786, 0.8165, 0.5903, 0.8085, 0.5786, 0.8165, 0.5786, 0.875, 0.5786, 0.875, 0.5786, 0.8165, 0.5946, 0.7609, 0.5903, 0.7708, 0.5903, 0.8085, 0.5903, 0.8085, 0.5905, 0.793, 0.5908, 0.7659, 0.5906, 0.7519, 0.5903, 0.7113, 0.5903, 0.625, 0.5903, 0.7247, 0.5905, 0.7312, 0.5911, 0.7373, 0.592, 0.7479, 0.5932, 0.7565, 0.5786, 0.8165, 0.5786, 0.875, 0.5786, 0.875, 0.5786, 0.8165, 0.75, 0.729, 0.6704, 0.7309, 0.6704, 0.7309, 0.75, 0.729, 0.5903, 0.7113, 0.5906, 0.7519, 0.5905, 0.7696, 0.5903, 0.7497, 0.5903, 0.8085, 0.5786, 0.8165, 0.5786, 0.8165, 0.5887, 0.8096, 0.5903, 0.8085, 0.6503, 0.7314, 0.6509, 0.704, 0.6509, 0.704, 0.6503, 0.7314, 0.6503, 0.7314, 0.6509, 0.704, 0.6509, 0.704, 0.6503, 0.7314, 0.75, 0.729, 0.6704, 0.7309, 0.6834, 0.7153, 0.75, 0.7139, 0.75, 0.729, 0.6704, 0.7309, 0.6704, 0.7309, 0.75, 0.729, 0.6704, 0.7309, 0.6704, 0.7309, 0.6503, 0.7314, 0.6503, 0.7314, 0.5903, 0.8085, 0.5905, 0.793, 0.5903, 0.8085, 0.6503, 0.7314, 0.6509, 0.704, 0.6509, 0.704, 0.6503, 0.7314, 0.5903, 0.8085, 0.5887, 0.8096, 0.5786, 0.8165, 0.5786, 0.8165, 0.5903, 0.8085, 0.5786, 0.8165, 0.5786, 0.875, 0.5786, 0.875, 0.5786, 0.8169, 0.5786, 0.8165, 0.6704, 0.7309, 0.6704, 0.7309, 0.6503, 0.7314, 0.6503, 0.7314, 0.6648, 0.625, 0.6636, 0.6886, 0.6509, 0.704, 0.6525, 0.625, 0.6509, 0.704, 0.6509, 0.704, 0.6525, 0.625, 0.6525, 0.625, 0.5903, 0.7497, 0.5905, 0.7696, 0.5906, 0.7519, 0.5908, 0.7659, 0.5905, 0.793, 0.5903, 0.8085, 0.5903, 0.8085, 0.5904, 0.7894, 0.5903, 0.7808, 0.6509, 0.704, 0.6509, 0.704, 0.6525, 0.625, 0.6525, 0.625, 0.5903, 0.8085, 0.5786, 0.8165, 0.5786, 0.8165, 0.5903, 0.8085, 0.5786, 0.8165, 0.5786, 0.8169, 0.5786, 0.875, 0.5786, 0.875, 0.5786, 0.8165, 0.5903, 0.7808, 0.5904, 0.7894, 0.5903, 0.8085, 0.5903, 0.8085, 0.6636, 0.6886, 0.6648, 0.625, 0.6648, 0.625, 0.6636, 0.6886, 0.75, 0.7139, 0.6834, 0.7153, 0.6704, 0.7309, 0.6503, 0.7314, 0.6509, 0.704, 0.6636, 0.6886, 0.6648, 0.625, 0.6747, 0.625, 0.6737, 0.6811, 0.6909, 0.7022, 0.75, 0.7011, 0.75, 0.6934, 0.6937, 0.6944, 0.6802, 0.6778, 0.681, 0.625, 0.75, 0.625, 0.6509, 0.704, 0.6636, 0.6886, 0.6636, 0.6886, 0.6509, 0.704, 0.75, 0.7139, 0.6834, 0.7153, 0.6834, 0.7153, 0.75, 0.7139, 0.6704, 0.7309, 0.6503, 0.7314, 0.6503, 0.7314, 0.6704, 0.7309, 0.6834, 0.7153, 0.6704, 0.7309, 0.6704, 0.7309, 0.6834, 0.7153, 0.6937, 0.6944, 0.75, 0.6934, 0.75, 0.7011, 0.6909, 0.7022, 0.6802, 0.6778, 0.6937, 0.6944, 0.6909, 0.7022, 0.6737, 0.6811, 0.681, 0.625, 0.6802, 0.6778, 0.6737, 0.6811, 0.6747, 0.625, 0.5467, 0.375, 0.375, 0.375, 0.375, 0.5, 0.5467, 0.5, 0.5467, 0.5, 0.375, 0.5, 0.375, 0.6762, 0.4476, 0.6762, 0.5467, 0.5512, 0.375, 0.6762, 0.375, 0.5, 0.25, 0.5, 0.25, 0.6762, 0.5623, 0.5512, 0.4828, 0.6762, 0.375, 0.6762, 0.375, 0.5, 0.5623, 0.5, 0.5623, 0.5, 0.375, 0.5, 0.375, 0.6762, 0.4828, 0.6762, 0.5623, 0.5512, 0.5623, 0.5, 0.375, 0.5, 0.375, 0.5, 0.5623, 0.5, 0.375, 0.6762, 0.375, 0.5, 0.375, 0.5, 0.375, 0.6762, 0.5467, 0.5, 0.375, 0.5, 0.375, 0.375, 0.5467, 0.375, 0.4476, 0.6762, 0.375, 0.6762, 0.375, 0.5, 0.5467, 0.5, 0.5467, 0.5512, 0.25, 0.6762, 0.25, 0.5, 0.375, 0.5, 0.375, 0.6762, 0.5623, 0.5, 0.375, 0.5, 0.375, 0.6762, 0.4828, 0.6762, 0.5623, 0.5512, 0.5623, 0.5512, 0.4828, 0.6762, 0.375, 0.6762, 0.375, 0.5, 0.5623, 0.5, 0.5623, 0.5, 0.375, 0.5, 0.375, 0.5, 0.5623, 0.5, 0.375, 0.6762, 0.375, 0.5, 0.375, 0.5, 0.375, 0.6762, 0.375, 0.5, 0.375, 0.375, 0.5467, 0.375, 0.5467, 0.5, 0.375, 0.6762, 0.375, 0.5, 0.5467, 0.5, 0.5467, 0.5512, 0.4476, 0.6762, 0.25, 0.6762, 0.25, 0.5, 0.375, 0.5, 0.375, 0.6762, 0.5623, 0.5512, 0.5623, 0.5, 0.375, 0.5, 0.375, 0.6762, 0.4828, 0.6762, 0.4828, 0.6762, 0.375, 0.6762, 0.375, 0.5, 0.5623, 0.5, 0.5623, 0.5512, 0.375, 0.5, 0.375, 0.5, 0.5623, 0.5, 0.5623, 0.5, 0.375, 0.6762, 0.375, 0.5, 0.375, 0.5, 0.375, 0.6762, 0.375, 0.375, 0.375, 0.5, 0.5467, 0.5, 0.5467, 0.375, 0.5467, 0.5512, 0.5467, 0.5, 0.375, 0.5, 0.375, 0.6762, 0.4476, 0.6762, 0.375, 0.6762, 0.375, 0.5, 0.25, 0.5, 0.25, 0.6762, 0.4828, 0.6762, 0.375, 0.6762, 0.375, 0.5, 0.5623, 0.5, 0.5623, 0.5512, 0.5623, 0.5512, 0.5623, 0.5, 0.375, 0.5, 0.375, 0.6762, 0.4828, 0.6762, 0.375, 0.5, 0.375, 0.5, 0.5623, 0.5, 0.5623, 0.5, 0.375, 0.6762, 0.375, 0.5, 0.375, 0.5, 0.375, 0.6762, 0.625, 0.7943, 0.625, 0.8033, 0.6154, 0.8033, 0.6154, 0.7943, 0.6154, 0.7863, 0.6154, 0.7708, 0.625, 0.7712, 0.625, 0.7863, 0.6154, 0.7943, 0.6154, 0.8033, 0.6083, 0.8033, 0.6083, 0.875, 0.5786, 0.875, 0.5786, 0.8165, 0.5903, 0.8085, 0.5903, 0.7708, 0.6154, 0.7708, 0.6154, 0.7863, 0.6023, 0.7863, 0.6023, 0.7943, 0.6154, 0.8033, 0.625, 0.8033, 0.625, 0.7943, 0.6154, 0.7943, 0.625, 0.7712, 0.6154, 0.7708, 0.6154, 0.7863, 0.625, 0.7863, 0.6154, 0.7708, 0.5903, 0.7708, 0.5903, 0.8085, 0.5786, 0.8165, 0.5786, 0.875, 0.6083, 0.875, 0.6083, 0.8033, 0.6154, 0.8033, 0.6154, 0.7943, 0.6023, 0.7943, 0.6023, 0.7863, 0.6154, 0.7863, 0.6154, 0.8033, 0.625, 0.8033, 0.625, 0.7943, 0.6154, 0.7943, 0.625, 0.7863, 0.625, 0.7712, 0.6154, 0.7708, 0.6154, 0.7863, 0.6154, 0.7708, 0.5903, 0.7708, 0.5903, 0.8085, 0.5786, 0.8165, 0.5786, 0.875, 0.6083, 0.875, 0.6083, 0.8033, 0.6154, 0.8033, 0.6154, 0.7943, 0.6023, 0.7943, 0.6023, 0.7863, 0.6154, 0.7863, 0.6154, 0.7863, 0.6154, 0.7708, 0.625, 0.7712, 0.625, 0.7863, 0.6154, 0.8033, 0.6154, 0.7943, 0.625, 0.7943, 0.625, 0.8033, 0.6083, 0.8033, 0.6083, 0.875, 0.5786, 0.875, 0.5786, 0.8165, 0.5903, 0.8085, 0.5903, 0.7708, 0.6154, 0.7708, 0.6154, 0.7863, 0.6023, 0.7863, 0.6023, 0.7943, 0.6154, 0.7943, 0.6154, 0.8033, 0.5467, 0.375, 0.375, 0.375, 0.375, 0.5, 0.5467, 0.5, 0.5467, 0.5794, 0.5467, 0.5, 0.375, 0.5, 0.375, 0.7044, 0.4476, 0.7044, 0.375, 0.7044, 0.375, 0.5, 0.25, 0.5, 0.25, 0.7037, 0.375, 0.7045, 0.375, 0.5, 0.5623, 0.5, 0.5623, 0.5795, 0.4828, 0.7045, 0.5623, 0.5796, 0.5623, 0.5, 0.375, 0.5, 0.375, 0.7046, 0.4828, 0.7046, 0.5623, 0.5, 0.375, 0.5, 0.375, 0.5, 0.5623, 0.5, 0.375, 0.7046, 0.375, 0.5, 0.375, 0.5, 0.375, 0.7045, 0.375, 0.5, 0.375, 0.375, 0.5467, 0.375, 0.5467, 0.5, 0.4476, 0.7044, 0.375, 0.7044, 0.375, 0.5, 0.5467, 0.5, 0.5467, 0.5794, 0.25, 0.7037, 0.25, 0.5, 0.375, 0.5, 0.375, 0.7044, 0.5623, 0.5, 0.375, 0.5, 0.375, 0.7045, 0.4828, 0.7045, 0.5623, 0.5795, 0.4828, 0.7046, 0.375, 0.7046, 0.375, 0.5, 0.5623, 0.5, 0.5623, 0.5796, 0.375, 0.5, 0.375, 0.5, 0.5623, 0.5, 0.5623, 0.5, 0.375, 0.7045, 0.375, 0.5, 0.375, 0.5, 0.375, 0.7046, 0.5467, 0.5, 0.375, 0.5, 0.375, 0.375, 0.5467, 0.375, 0.4476, 0.7044, 0.375, 0.7044, 0.375, 0.5, 0.5467, 0.5, 0.5467, 0.5794, 0.25, 0.5, 0.375, 0.5, 0.375, 0.7044, 0.25, 0.7037, 0.4828, 0.7045, 0.5623, 0.5795, 0.5623, 0.5, 0.375, 0.5, 0.375, 0.7045, 0.4828, 0.7046, 0.375, 0.7046, 0.375, 0.5, 0.5623, 0.5, 0.5623, 0.5796, 0.5623, 0.5, 0.375, 0.5, 0.375, 0.5, 0.5623, 0.5, 0.375, 0.5, 0.375, 0.5, 0.375, 0.7046, 0.375, 0.7045, 0.375, 0.375, 0.375, 0.5, 0.5467, 0.5, 0.5467, 0.375, 0.5467, 0.5794, 0.5467, 0.5, 0.375, 0.5, 0.375, 0.7044, 0.4476, 0.7044, 0.375, 0.5, 0.25, 0.5, 0.25, 0.7037, 0.375, 0.7044, 0.375, 0.7045, 0.375, 0.5, 0.5623, 0.5, 0.5623, 0.5795, 0.4828, 0.7045, 0.5623, 0.5796, 0.5623, 0.5, 0.375, 0.5, 0.375, 0.7046, 0.4828, 0.7046, 0.375, 0.5, 0.375, 0.5, 0.5623, 0.5, 0.5623, 0.5, 0.375, 0.5, 0.375, 0.5, 0.375, 0.7045, 0.375, 0.7046, 0.6309, 0.7119, 0.6308, 0.7249, 0.6154, 0.7247, 0.6154, 0.7113, 0.6154, 0.7015, 0.6154, 0.6906, 0.6311, 0.6911, 0.631, 0.7021, 0.6154, 0.6906, 0.6154, 0.7015, 0.6023, 0.7015, 0.6023, 0.7113, 0.6154, 0.7113, 0.6154, 0.7247, 0.5903, 0.7247, 0.5903, 0.625, 0.6083, 0.625, 0.6083, 0.6906, 0.631, 0.7021, 0.6311, 0.6911, 0.6154, 0.6906, 0.6154, 0.7015, 0.6154, 0.7113, 0.6154, 0.7247, 0.6308, 0.7249, 0.6309, 0.7119, 0.6154, 0.7015, 0.6154, 0.6906, 0.6083, 0.6906, 0.6083, 0.625, 0.5903, 0.625, 0.5903, 0.7247, 0.6154, 0.7247, 0.6154, 0.7113, 0.6023, 0.7113, 0.6023, 0.7015, 0.631, 0.7021, 0.6311, 0.6911, 0.6154, 0.6906, 0.6154, 0.7015, 0.6154, 0.7113, 0.6154, 0.7247, 0.6308, 0.7249, 0.6309, 0.7119, 0.6154, 0.6906, 0.6083, 0.6906, 0.6083, 0.625, 0.5903, 0.625, 0.5903, 0.7247, 0.6154, 0.7247, 0.6154, 0.7113, 0.6023, 0.7113, 0.6023, 0.7015, 0.6154, 0.7015, 0.6309, 0.7119, 0.6308, 0.7249, 0.6154, 0.7247, 0.6154, 0.7113, 0.6154, 0.7015, 0.6154, 0.6906, 0.6311, 0.6911, 0.631, 0.7021, 0.6154, 0.7113, 0.6154, 0.7247, 0.5903, 0.7247, 0.5903, 0.625, 0.6083, 0.625, 0.6083, 0.6906, 0.6154, 0.6906, 0.6154, 0.7015, 0.6023, 0.7015, 0.6023, 0.7113, 0.6351, 0.6913, 0.6358, 0.625, 0.6525, 0.625, 0.6509, 0.704, 0.6503, 0.7314, 0.6704, 0.7309, 0.75, 0.729, 0.75, 0.7387, 0.6765, 0.7406, 0.6765, 0.744, 0.6672, 0.7443, 0.6673, 0.7409, 0.6591, 0.7411, 0.659, 0.7445, 0.6436, 0.7449, 0.6377, 0.7463, 0.6342, 0.7448, 0.6323, 0.7407, 0.6312, 0.7354, 0.6307, 0.7303, 0.6308, 0.7249, 0.6309, 0.7119, 0.6348, 0.7123, 0.6349, 0.7023, 0.631, 0.7021, 0.6311, 0.6911, 0.6673, 0.7409, 0.6672, 0.7443, 0.6765, 0.744, 0.6765, 0.7406, 0.75, 0.7387, 0.75, 0.729, 0.6704, 0.7309, 0.6503, 0.7314, 0.6509, 0.704, 0.6525, 0.625, 0.6358, 0.625, 0.6351, 0.6913, 0.6311, 0.6911, 0.631, 0.7021, 0.6349, 0.7023, 0.6348, 0.7123, 0.6309, 0.7119, 0.6308, 0.7249, 0.6307, 0.7303, 0.6312, 0.7354, 0.6323, 0.7407, 0.6342, 0.7448, 0.6377, 0.7463, 0.6436, 0.7449, 0.659, 0.7445, 0.6591, 0.7411, 0.6673, 0.7409, 0.6672, 0.7443, 0.6765, 0.744, 0.6765, 0.7406, 0.75, 0.7387, 0.75, 0.729, 0.6704, 0.7309, 0.6503, 0.7314, 0.6509, 0.704, 0.6525, 0.625, 0.6358, 0.625, 0.6351, 0.6913, 0.6311, 0.6911, 0.631, 0.7021, 0.6349, 0.7023, 0.6348, 0.7123, 0.6309, 0.7119, 0.6308, 0.7249, 0.6307, 0.7303, 0.6312, 0.7354, 0.6323, 0.7407, 0.6342, 0.7448, 0.6377, 0.7463, 0.6436, 0.7449, 0.659, 0.7445, 0.6591, 0.7411, 0.631, 0.7021, 0.6311, 0.6911, 0.6351, 0.6913, 0.6358, 0.625, 0.6525, 0.625, 0.6509, 0.704, 0.6503, 0.7314, 0.6704, 0.7309, 0.75, 0.729, 0.75, 0.7387, 0.6765, 0.7406, 0.6765, 0.744, 0.6672, 0.7443, 0.6673, 0.7409, 0.6591, 0.7411, 0.659, 0.7445, 0.6436, 0.7449, 0.6377, 0.7463, 0.6342, 0.7448, 0.6323, 0.7407, 0.6312, 0.7354, 0.6307, 0.7303, 0.6308, 0.7249, 0.6309, 0.7119, 0.6348, 0.7123, 0.6349, 0.7023])
me_cube_004.materials.append(mat_material)
me_cube_004.use_remesh_preserve_volume = False
me_cube_004.use_remesh_preserve_attributes = False
me_cube_004.use_mirror_vertex_groups = False
me_cube_004.update()
me_cube_003 = bpy.data.meshes.new('Cube.003')
me_cube_003.from_pydata([(1.246, 0.0, 1.002), (0.0, 0.0, 1.002), (0.0, -1.094, 1.002), (1.246, -1.094, 1.002)], [], [(2, 3, 0, 1)])
me_cube_003.polygons.foreach_set('use_smooth', [True] * 1)
_uv = me_cube_003.uv_layers.new(name='UVMap')
_uv.uv.foreach_set('vector', [0.75, 0.729, 0.6503, 0.7314, 0.6525, 0.625, 0.75, 0.625])
me_cube_003.materials.append(mat_material)
me_cube_003.use_remesh_preserve_volume = False
me_cube_003.use_remesh_preserve_attributes = False
me_cube_003.use_mirror_vertex_groups = False
me_cube_003.update()
me_cube_005 = bpy.data.meshes.new('Cube.005')
me_cube_005.from_pydata([(1.459, 0.8041, 0.9929), (1.459, 0.907, 0.9929), (-1.459, 0.8041, 0.9929), (-1.459, 0.907, 0.9929), (1.459, -0.8041, 0.9929), (1.459, -0.907, 0.9929), (-1.459, -0.8041, 0.9929), (-1.459, -0.907, 0.9929), (1.031, -1.195, 0.9929), (1.134, -1.195, 0.9929), (-1.031, -1.195, 0.9929), (-1.134, -1.195, 0.9929), (1.031, 1.195, 0.9929), (1.134, 1.195, 0.9929), (-1.031, 1.195, 0.9929), (-1.134, 1.195, 0.9929), (-1.031, 1.314, 0.9929), (1.031, -1.314, 0.9929), (-1.134, 1.314, 0.9929), (1.134, -1.314, 0.9929), (-1.031, -1.314, 0.9929), (-1.134, -1.314, 0.9929), (1.031, 1.314, 0.9929), (1.134, 1.314, 0.9929), (-1.598, -0.8042, 0.9929), (1.598, 0.8042, 0.9929), (-1.598, -0.9071, 0.9929), (1.598, 0.9071, 0.9929), (1.598, -0.9071, 0.9929), (1.598, -0.8042, 0.9929), (-1.598, 0.8042, 0.9929), (-1.598, 0.9071, 0.9929), (-1.134, 1.195, 1.042), (-1.031, 1.195, 1.042), (1.134, 1.195, 1.043), (1.031, 1.195, 1.043), (1.459, 0.907, 1.043), (1.459, 0.8041, 1.043), (1.459, -0.907, 1.043), (1.459, -0.8041, 1.043), (1.134, -1.195, 1.043), (1.031, -1.195, 1.043), (-1.134, -1.195, 1.043), (-1.031, -1.195, 1.043), (-1.459, -0.907, 1.043), (-1.459, -0.8041, 1.043), (-1.459, 0.907, 1.043), (-1.459, 0.8041, 1.043), (-1.031, 1.314, 1.016), (-1.031, 1.289, 1.042), (-1.134, 1.289, 1.042), (-1.134, 1.314, 1.016), (1.031, 1.289, 1.043), (1.031, 1.314, 1.017), (1.134, 1.314, 1.017), (1.134, 1.289, 1.043), (1.598, 0.8042, 1.017), (1.572, 0.8041, 1.043), (1.572, 0.9071, 1.043), (1.598, 0.9071, 1.017), (1.572, -0.8041, 1.043), (1.598, -0.8042, 1.017), (1.598, -0.9071, 1.017), (1.572, -0.9071, 1.043), (1.031, -1.314, 1.017), (1.031, -1.289, 1.043), (1.134, -1.289, 1.043), (1.134, -1.314, 1.017), (-1.031, -1.289, 1.043), (-1.031, -1.314, 1.017), (-1.134, -1.314, 1.017), (-1.134, -1.289, 1.043), (-1.598, -0.8042, 1.017), (-1.572, -0.8041, 1.043), (-1.572, -0.9071, 1.043), (-1.598, -0.9071, 1.017), (-1.572, 0.8041, 1.043), (-1.598, 0.8042, 1.017), (-1.598, 0.9071, 1.017), (-1.572, 0.9071, 1.043)], [], [(19, 17, 8, 9), (20, 21, 11, 10), (22, 23, 13, 12), (18, 16, 14, 15), (27, 25, 0, 1), (30, 31, 3, 2), (4, 29, 28, 5), (7, 26, 24, 6), (16, 18, 51, 48), (50, 32, 33, 49), (15, 14, 33, 32), (22, 12, 35, 52, 53), (18, 15, 32, 50, 51), (23, 22, 53, 54), (12, 13, 34, 35), (0, 25, 56, 57, 37), (13, 23, 54, 55, 34), (52, 35, 34, 55), (25, 27, 59, 56), (1, 0, 37, 36), (27, 1, 36, 58, 59), (58, 36, 37, 57), (29, 4, 39, 60, 61), (28, 29, 61, 62), (5, 28, 62, 63, 38), (39, 38, 63, 60), (4, 5, 38, 39), (8, 17, 64, 65, 41), (17, 19, 67, 64), (9, 8, 41, 40), (20, 10, 43, 68, 69), (19, 9, 40, 66, 67), (66, 40, 41, 65), (21, 20, 69, 70), (11, 21, 70, 71, 42), (68, 43, 42, 71), (10, 11, 42, 43), (6, 24, 72, 73, 45), (24, 26, 75, 72), (26, 7, 44, 74, 75), (44, 45, 73, 74), (7, 6, 45, 44), (30, 2, 47, 76, 77), (31, 30, 77, 78), (3, 31, 78, 79, 46), (2, 3, 46, 47), (76, 47, 46, 79), (48, 51, 50, 49), (54, 53, 52, 55), (56, 59, 58, 57), (62, 61, 60, 63), (64, 67, 66, 65), (70, 69, 68, 71), (72, 75, 74, 73), (78, 77, 76, 79), (14, 16, 48, 49, 33)])
_uv = me_cube_005.uv_layers.new(name='UVMap')
_uv.uv.foreach_set('vector', [0.375, 0.6762, 0.375, 0.6762, 0.375, 0.5, 0.375, 0.5, 0.375, 0.6762, 0.375, 0.6762, 0.375, 0.5, 0.375, 0.5, 0.375, 0.6762, 0.375, 0.6762, 0.375, 0.5, 0.375, 0.5, 0.375, 0.6762, 0.375, 0.6762, 0.375, 0.5, 0.375, 0.5, 0.375, 0.7046, 0.375, 0.7045, 0.375, 0.5, 0.375, 0.5, 0.375, 0.7045, 0.375, 0.7046, 0.375, 0.5, 0.375, 0.5, 0.375, 0.5, 0.375, 0.7045, 0.375, 0.7046, 0.375, 0.5, 0.375, 0.5, 0.375, 0.7046, 0.375, 0.7045, 0.375, 0.5, 0.375, 0.6762, 0.375, 0.6762, 0.375, 0.6762, 0.375, 0.6762, 0.375, 0.6385, 0.375, 0.5, 0.375, 0.5, 0.375, 0.6385, 0.375, 0.5, 0.375, 0.5, 0.375, 0.5, 0.375, 0.5, 0.375, 0.6762, 0.375, 0.5, 0.375, 0.5, 0.375, 0.6385, 0.375, 0.6762, 0.375, 0.6762, 0.375, 0.5, 0.375, 0.5, 0.375, 0.6385, 0.375, 0.6762, 0.375, 0.6762, 0.375, 0.6762, 0.375, 0.6762, 0.375, 0.6762, 0.375, 0.5, 0.375, 0.5, 0.375, 0.5, 0.375, 0.5, 0.375, 0.5, 0.375, 0.7045, 0.375, 0.7045, 0.375, 0.6668, 0.375, 0.5, 0.375, 0.5, 0.375, 0.6762, 0.375, 0.6762, 0.375, 0.6385, 0.375, 0.5, 0.375, 0.6385, 0.375, 0.5, 0.375, 0.5, 0.375, 0.6385, 0.375, 0.7045, 0.375, 0.7046, 0.375, 0.7046, 0.375, 0.7045, 0.375, 0.5, 0.375, 0.5, 0.375, 0.5, 0.375, 0.5, 0.375, 0.7046, 0.375, 0.5, 0.375, 0.5, 0.375, 0.6669, 0.375, 0.7046, 0.375, 0.6669, 0.375, 0.5, 0.375, 0.5, 0.375, 0.6668, 0.375, 0.7045, 0.375, 0.5, 0.375, 0.5, 0.375, 0.6668, 0.375, 0.7045, 0.375, 0.7046, 0.375, 0.7045, 0.375, 0.7045, 0.375, 0.7046, 0.375, 0.5, 0.375, 0.7046, 0.375, 0.7046, 0.375, 0.6669, 0.375, 0.5, 0.375, 0.5, 0.375, 0.5, 0.375, 0.6669, 0.375, 0.6668, 0.375, 0.5, 0.375, 0.5, 0.375, 0.5, 0.375, 0.5, 0.375, 0.5, 0.375, 0.6762, 0.375, 0.6762, 0.375, 0.6385, 0.375, 0.5, 0.375, 0.6762, 0.375, 0.6762, 0.375, 0.6762, 0.375, 0.6762, 0.375, 0.5, 0.375, 0.5, 0.375, 0.5, 0.375, 0.5, 0.375, 0.6762, 0.375, 0.5, 0.375, 0.5, 0.375, 0.6385, 0.375, 0.6762, 0.375, 0.6762, 0.375, 0.5, 0.375, 0.5, 0.375, 0.6385, 0.375, 0.6762, 0.375, 0.6385, 0.375, 0.5, 0.375, 0.5, 0.375, 0.6385, 0.375, 0.6762, 0.375, 0.6762, 0.375, 0.6762, 0.375, 0.6762, 0.375, 0.5, 0.375, 0.6762, 0.375, 0.6762, 0.375, 0.6385, 0.375, 0.5, 0.375, 0.6385, 0.375, 0.5, 0.375, 0.5, 0.375, 0.6385, 0.375, 0.5, 0.375, 0.5, 0.375, 0.5, 0.375, 0.5, 0.375, 0.5, 0.375, 0.7045, 0.375, 0.7045, 0.375, 0.6668, 0.375, 0.5, 0.375, 0.7045, 0.375, 0.7046, 0.375, 0.7046, 0.375, 0.7045, 0.375, 0.7046, 0.375, 0.5, 0.375, 0.5, 0.375, 0.6669, 0.375, 0.7046, 0.375, 0.5, 0.375, 0.5, 0.375, 0.6668, 0.375, 0.6669, 0.375, 0.5, 0.375, 0.5, 0.375, 0.5, 0.375, 0.5, 0.375, 0.7045, 0.375, 0.5, 0.375, 0.5, 0.375, 0.6668, 0.375, 0.7045, 0.375, 0.7046, 0.375, 0.7045, 0.375, 0.7045, 0.375, 0.7046, 0.375, 0.5, 0.375, 0.7046, 0.375, 0.7046, 0.375, 0.6669, 0.375, 0.5, 0.375, 0.5, 0.375, 0.5, 0.375, 0.5, 0.375, 0.5, 0.375, 0.6668, 0.375, 0.5, 0.375, 0.5, 0.375, 0.6669, 0.375, 0.6762, 0.375, 0.6762, 0.375, 0.6385, 0.375, 0.6385, 0.375, 0.6762, 0.375, 0.6762, 0.375, 0.6385, 0.375, 0.6385, 0.375, 0.7045, 0.375, 0.7046, 0.375, 0.6669, 0.375, 0.6668, 0.375, 0.7046, 0.375, 0.7045, 0.375, 0.6668, 0.375, 0.6669, 0.375, 0.6762, 0.375, 0.6762, 0.375, 0.6385, 0.375, 0.6385, 0.375, 0.6762, 0.375, 0.6762, 0.375, 0.6385, 0.375, 0.6385, 0.375, 0.7045, 0.375, 0.7046, 0.375, 0.6669, 0.375, 0.6668, 0.375, 0.7046, 0.375, 0.7045, 0.375, 0.6668, 0.375, 0.6669, 0.375, 0.5, 0.375, 0.6762, 0.375, 0.6762, 0.375, 0.6385, 0.375, 0.5])
me_cube_005.materials.append(mat_material)
me_cube_005.use_remesh_preserve_volume = False
me_cube_005.use_remesh_preserve_attributes = False
me_cube_005.use_mirror_vertex_groups = False
me_cube_005.update()
me_cube = bpy.data.meshes.new('Cube')
me_cube.from_pydata([(0.0, 0.0, -0.942), (1.332, -1.314, -0.734), (1.332, -1.048, -1.0), (1.598, -1.048, -0.734), (1.332, -1.305, -0.8028), (1.332, -1.278, -0.867), (1.332, -1.236, -0.9221), (1.4, -1.305, -0.734), (1.403, -1.294, -0.8056), (1.401, -1.267, -0.8674), (1.4, -1.23, -0.9157), (1.465, -1.278, -0.734), (1.465, -1.267, -0.8042), (1.458, -1.245, -0.8608), (1.453, -1.215, -0.9014), (1.485, -1.202, -0.8876), (1.4, -1.048, -0.9909), (1.465, -1.048, -0.9644), (1.52, -1.048, -0.9221), (1.332, -1.117, -0.9909), (1.403, -1.119, -0.9802), (1.465, -1.118, -0.9533), (1.513, -1.116, -0.9159), (1.332, -1.181, -0.9644), (1.402, -1.182, -0.9531), (1.458, -1.175, -0.9305), (1.499, -1.169, -0.9015), (1.589, -1.117, -0.734), (1.562, -1.181, -0.734), (1.52, -1.236, -0.734), (1.589, -1.048, -0.8028), (1.578, -1.12, -0.805), (1.551, -1.181, -0.8038), (1.513, -1.23, -0.8024), (1.562, -1.048, -0.867), (1.551, -1.118, -0.8675), (1.528, -1.175, -0.8607), (1.499, -1.215, -0.8551), (1.598, 0.0, -0.734), (1.332, 0.0, -1.0), (1.589, 0.0, -0.8028), (1.562, 0.0, -0.867), (1.52, 0.0, -0.9221), (1.465, 0.0, -0.9644), (1.4, 0.0, -0.9909), (0.0, -1.044, -0.942), (0.0, -1.256, -0.7302), (0.0, -1.102, -0.9344), (0.0, -1.152, -0.9137), (0.0, -1.195, -0.8807), (0.0, -1.228, -0.8377), (0.0, -1.248, -0.7877), (1.598, 0.0, 0.7043), (1.598, -1.048, 0.7043), (1.332, -1.314, 0.7043), (0.0, -1.314, 0.7043), (1.4, -1.305, 0.7043), (1.589, -1.117, 0.7043), (1.465, -1.278, 0.7043), (1.52, -1.236, 0.7043), (1.562, -1.181, 0.7043), (0.0, 0.0, 0.7043), (1.598, -1.048, 0.2081), (0.0, -1.314, 0.2081), (1.589, -1.117, 0.2081), (1.552, 0.0, 0.2081), (1.332, -1.314, 0.2081), (1.4, -1.305, 0.2081), (1.465, -1.278, 0.2081), (1.52, -1.236, 0.2081), (1.562, -1.181, 0.2081), (0.6553, -1.044, -0.942), (0.7251, -1.117, -0.9909), (0.7251, -1.181, -0.9644), (0.7251, -1.236, -0.9221), (0.7251, -1.278, -0.867), (0.7251, -1.305, -0.8028), (0.7251, -1.314, -0.734), (0.6553, 0.0, -0.942), (0.7251, -1.314, 0.7043), (0.6553, -1.256, 0.1383), (0.7251, -1.314, 0.2081), (0.0, -1.256, 0.1383), (0.6553, -1.256, -0.7302), (0.6553, -1.248, -0.7877), (0.6553, -1.228, -0.8378), (0.6553, -1.195, -0.8807), (0.6553, -1.152, -0.9137), (0.6553, -1.102, -0.9344), (0.7251, -1.048, -1.0), (0.7251, 0.0, -1.0), (1.552, 0.0, 0.5088), (1.332, -1.314, 0.579), (1.4, -1.305, 0.579), (1.465, -1.278, 0.579), (1.52, -1.236, 0.579), (1.562, -1.181, 0.579), (1.598, -1.048, 0.579), (0.0, -1.314, 0.579), (1.589, -1.117, 0.579), (0.7251, -1.314, 0.579), (1.332, -0.8326, -1.0), (1.4, -0.8326, -0.9909), (1.465, -0.8326, -0.9644), (1.52, -0.8326, -0.9221), (1.562, -0.8326, -0.867), (1.589, -0.8326, -0.8028), (1.598, -0.8326, -0.734), (0.0, -0.8296, -0.942), (1.598, -0.8326, 0.7043), (1.552, -0.7625, 0.2081), (0.7251, -0.8326, -1.0), (0.6553, -0.8296, -0.942), (1.552, -0.7625, 0.5088), (1.598, -1.048, -0.661), (0.0, -1.256, -0.6629), (1.589, -1.117, -0.661), (1.598, 0.0, -0.661), (1.332, -1.314, -0.661), (1.4, -1.305, -0.661), (1.465, -1.278, -0.661), (1.52, -1.236, -0.661), (1.562, -1.181, -0.661), (0.7251, -1.314, -0.661), (0.6553, -1.256, -0.6629), (1.552, -0.7625, -0.5908), (1.598, 0.0, 0.579), (1.598, -0.8326, 0.579), (1.598, -0.8326, 0.2081), (1.598, -0.8326, -0.661), (1.552, 0.0, -0.5908), (0.97, -1.044, -0.9437), (0.97, 0.0, -0.9437), (0.97, -1.102, -0.9361), (0.97, -1.153, -0.9152), (0.97, -1.196, -0.882), (0.97, -1.229, -0.8386), (0.97, -1.25, -0.7881), (0.97, -1.258, -0.7303), (0.97, -1.258, 0.7043), (0.97, -1.258, 0.2081), (0.97, -1.258, 0.579), (0.97, -0.8326, -0.9437), (0.97, -1.258, -0.661), (1.18, -1.044, -0.9437), (1.18, 0.0, -0.9437), (1.18, -1.117, -0.9909), (1.18, -1.181, -0.9644), (1.18, -1.236, -0.9221), (1.18, -1.278, -0.867), (1.18, -1.305, -0.8028), (1.18, -1.314, -0.734), (1.18, -1.258, 0.7043), (1.18, -1.314, 0.2081), (1.18, -1.314, 0.579), (1.18, -0.8326, -1.0), (1.18, -1.314, -0.661), (1.18, -1.314, 0.7043), (0.97, -1.314, 0.7043), (0.97, -1.314, -0.661), (0.97, -1.314, -0.734), (0.97, 0.0, -1.0), (0.97, -0.8326, -1.0), (0.97, -1.314, 0.579), (0.97, -1.314, 0.2081), (0.97, -1.305, -0.8028), (0.97, -1.278, -0.867), (0.97, -1.236, -0.9221), (0.97, -1.181, -0.9644), (0.97, -1.117, -0.9909), (0.97, -1.048, -1.0), (1.18, -1.258, 0.2081), (1.18, -1.258, -0.661), (1.18, -1.258, 0.579), (1.18, -1.258, -0.7303), (1.18, 0.0, -1.0), (1.18, -0.8326, -0.9437), (1.18, -1.25, -0.7881), (1.18, -1.229, -0.8386), (1.18, -1.196, -0.882), (1.18, -1.153, -0.9152), (1.18, -1.102, -0.9361), (1.18, -1.048, -1.0), (0.7957, -1.117, -0.9909), (0.7957, -1.181, -0.9644), (0.7957, -1.236, -0.9221), (0.7957, -1.278, -0.867), (0.7957, -1.305, -0.8028), (0.7957, -1.314, -0.734), (0.7957, -1.314, 0.7043), (0.8054, -1.314, 0.2081), (0.8054, -1.314, 0.579), (0.7957, -0.8326, -1.0), (0.8054, -1.314, -0.661), (0.7957, -1.048, -1.0), (0.7957, 0.0, -1.0), (0.9014, -1.048, -1.0), (0.9014, 0.0, -1.0), (0.9014, -1.117, -0.9909), (0.9014, -1.181, -0.9644), (0.9014, -1.236, -0.9221), (0.9014, -1.278, -0.867), (0.9014, -1.305, -0.8028), (0.9014, -1.314, -0.734), (0.9014, -1.314, 0.7043), (0.8918, -1.314, 0.2081), (0.8918, -1.314, 0.579), (0.9014, -0.8326, -1.0), (0.8918, -1.314, -0.661), (1.598, 0.0, 0.6151), (1.332, -1.314, 0.6151), (1.4, -1.305, 0.6151), (1.465, -1.278, 0.6151), (1.52, -1.236, 0.6151), (1.562, -1.181, 0.6151), (1.598, -1.048, 0.6151), (0.0, -1.314, 0.6151), (1.589, -1.117, 0.6151), (0.7251, -1.314, 0.6151), (1.598, -0.8326, 0.6151), (0.97, -1.314, 0.6151), (1.18, -1.314, 0.6151), (0.97, -1.258, 0.6151), (1.18, -1.258, 0.6151), (0.8054, -1.314, 0.6151), (0.8918, -1.314, 0.6151), (0.8918, -1.357, 0.2081), (0.8054, -1.357, 0.2081), (0.8918, -1.357, 0.579), (0.8054, -1.357, 0.579), (0.8918, -1.357, -0.661), (0.8054, -1.357, -0.661), (0.8054, -1.357, 0.6151), (0.8918, -1.357, 0.6151)], [], [(155, 101, 2, 182), (1, 4, 8, 7), (4, 5, 9, 8), (5, 6, 10, 9), (7, 8, 12, 11), (8, 9, 13, 12), (9, 10, 14, 13), (11, 12, 33, 29), (12, 13, 37, 33), (13, 14, 15, 37), (2, 16, 20, 19), (16, 17, 21, 20), (17, 18, 22, 21), (19, 20, 24, 23), (20, 21, 25, 24), (21, 22, 26, 25), (23, 24, 10, 6), (24, 25, 14, 10), (25, 26, 15, 14), (3, 27, 31, 30), (27, 28, 32, 31), (28, 29, 33, 32), (30, 31, 35, 34), (31, 32, 36, 35), (32, 33, 37, 36), (34, 35, 22, 18), (35, 36, 26, 22), (36, 37, 15, 26), (116, 27, 3, 114), (120, 11, 29, 121), (121, 29, 28, 122), (122, 28, 27, 116), (119, 7, 11, 120), (101, 39, 44, 102), (102, 44, 43, 103), (103, 43, 42, 104), (104, 42, 41, 105), (105, 41, 40, 106), (106, 40, 38, 107), (182, 2, 19, 146), (146, 19, 23, 147), (147, 23, 6, 148), (148, 6, 5, 149), (149, 5, 4, 150), (150, 4, 1, 151), (118, 1, 7, 119), (218, 79, 55, 216), (219, 109, 53, 215), (54, 56, 58, 59, 60, 57, 53, 109, 52, 61, 55, 79, 189, 204, 158, 139, 152, 157), (129, 128, 62, 114), (124, 80, 82, 115), (92, 66, 67, 93), (93, 67, 68, 94), (96, 70, 64, 99), (95, 69, 70, 96), (94, 68, 69, 95), (99, 64, 62, 97), (193, 190, 81, 123), (224, 189, 79, 218), (51, 84, 83, 46), (50, 85, 84, 51), (49, 86, 85, 50), (48, 87, 86, 49), (47, 88, 87, 48), (45, 71, 88, 47), (108, 112, 71, 45), (82, 80, 81, 63), (124, 83, 77, 123), (83, 84, 76, 77), (84, 85, 75, 76), (85, 86, 74, 75), (86, 87, 73, 74), (87, 88, 72, 73), (88, 71, 89, 72), (112, 78, 90, 111), (190, 191, 100, 81), (217, 99, 97, 215), (212, 94, 95, 213), (213, 95, 96, 214), (214, 96, 99, 217), (211, 93, 94, 212), (210, 92, 93, 211), (128, 127, 97, 62), (81, 100, 98, 63), (65, 91, 113, 110), (71, 112, 111, 89), (0, 78, 112, 108), (130, 65, 110, 125), (209, 52, 109, 219), (30, 106, 107, 3), (34, 105, 106, 30), (18, 104, 105, 34), (17, 103, 104, 18), (16, 102, 103, 17), (2, 101, 102, 16), (175, 39, 101, 155), (38, 117, 129, 107), (80, 124, 123, 81), (188, 193, 123, 77), (83, 124, 115, 46), (107, 129, 114, 3), (66, 118, 119, 67), (67, 119, 120, 68), (70, 122, 116, 64), (69, 121, 122, 70), (68, 120, 121, 69), (64, 116, 114, 62), (113, 91, 126, 127), (110, 113, 127, 128), (125, 110, 128, 129), (130, 125, 129, 117), (174, 172, 143, 138), (197, 161, 162, 207), (171, 173, 141, 140), (223, 152, 139, 222), (172, 171, 140, 143), (202, 165, 160, 203), (201, 166, 165, 202), (200, 167, 166, 201), (199, 168, 167, 200), (198, 169, 168, 199), (196, 170, 169, 198), (207, 162, 170, 196), (118, 66, 153, 156), (210, 54, 157, 221), (66, 92, 154, 153), (1, 118, 156, 151), (132, 145, 176, 142), (137, 177, 174, 138), (136, 178, 177, 137), (135, 179, 178, 136), (134, 180, 179, 135), (133, 181, 180, 134), (131, 144, 181, 133), (142, 176, 144, 131), (138, 143, 159, 160), (132, 142, 162, 161), (140, 141, 163, 164), (222, 139, 158, 220), (143, 140, 164, 159), (137, 138, 160, 165), (136, 137, 165, 166), (135, 136, 166, 167), (134, 135, 167, 168), (133, 134, 168, 169), (131, 133, 169, 170), (142, 131, 170, 162), (171, 172, 156, 153), (223, 173, 154, 221), (173, 171, 153, 154), (172, 174, 151, 156), (176, 145, 175, 155), (174, 177, 150, 151), (177, 178, 149, 150), (178, 179, 148, 149), (179, 180, 147, 148), (180, 181, 146, 147), (181, 144, 182, 146), (144, 176, 155, 182), (111, 192, 194, 89), (89, 194, 183, 72), (72, 183, 184, 73), (73, 184, 185, 74), (74, 185, 186, 75), (75, 186, 187, 76), (76, 187, 188, 77), (90, 195, 192, 111), (203, 208, 193, 188), (191, 190, 227, 229), (225, 204, 189, 224), (190, 193, 231, 227), (159, 164, 205, 208), (220, 158, 204, 225), (164, 163, 206, 205), (160, 159, 208, 203), (192, 207, 196, 194), (194, 196, 198, 183), (183, 198, 199, 184), (184, 199, 200, 185), (185, 200, 201, 186), (186, 201, 202, 187), (187, 202, 203, 188), (195, 197, 207, 192), (163, 220, 225, 206), (225, 224, 232, 233), (152, 223, 221, 157), (141, 222, 220, 163), (92, 210, 221, 154), (173, 223, 222, 141), (126, 209, 219, 127), (54, 210, 211, 56), (56, 211, 212, 58), (60, 214, 217, 57), (59, 213, 214, 60), (58, 212, 213, 59), (57, 217, 215, 53), (191, 224, 218, 100), (127, 219, 215, 97), (100, 218, 216, 98), (226, 228, 229, 227), (230, 226, 227, 231), (228, 233, 232, 229), (205, 206, 228, 226), (208, 205, 226, 230), (224, 191, 229, 232), (193, 208, 230, 231), (206, 225, 233, 228)])
me_cube.polygons.foreach_set('use_smooth', [True] * 207)
_uv = me_cube.uv_layers.new(name='UVMap')
_uv.uv.foreach_set('vector', [0.3428, 0.7042, 0.3542, 0.7042, 0.3542, 0.7247, 0.3428, 0.7247, 0.4053, 0.7708, 0.3975, 0.7708, 0.3972, 0.7653, 0.4053, 0.7654, 0.3975, 0.7708, 0.3902, 0.7708, 0.3901, 0.7653, 0.3972, 0.7653, 0.3902, 0.7708, 0.375, 0.7708, 0.375, 0.7655, 0.3901, 0.7653, 0.4053, 0.7654, 0.3972, 0.7653, 0.3973, 0.7604, 0.4053, 0.7604, 0.3972, 0.7653, 0.3901, 0.7653, 0.3909, 0.7609, 0.3973, 0.7604, 0.3901, 0.7653, 0.375, 0.7655, 0.375, 0.7613, 0.3909, 0.7609, 0.4053, 0.7604, 0.3973, 0.7604, 0.3975, 0.75, 0.4053, 0.75, 0.3973, 0.7604, 0.3909, 0.7609, 0.3915, 0.75, 0.3975, 0.75, 0.3909, 0.7609, 0.375, 0.7613, 0.3793, 0.7494, 0.3915, 0.75, 0.3542, 0.7247, 0.3596, 0.7247, 0.3598, 0.7314, 0.3542, 0.7312, 0.3596, 0.7247, 0.3646, 0.7247, 0.3646, 0.7313, 0.3598, 0.7314, 0.3646, 0.7247, 0.375, 0.7247, 0.375, 0.7312, 0.3646, 0.7313, 0.3542, 0.7312, 0.3598, 0.7314, 0.3597, 0.7374, 0.3542, 0.7373, 0.3598, 0.7314, 0.3646, 0.7313, 0.3641, 0.7367, 0.3597, 0.7374, 0.3646, 0.7313, 0.375, 0.7312, 0.375, 0.7362, 0.3641, 0.7367, 0.3542, 0.7373, 0.3597, 0.7374, 0.3595, 0.75, 0.3542, 0.75, 0.3597, 0.7374, 0.3641, 0.7367, 0.3637, 0.75, 0.3595, 0.75, 0.3641, 0.7367, 0.375, 0.7362, 0.3793, 0.7494, 0.3637, 0.75, 0.4053, 0.7247, 0.4053, 0.7312, 0.3972, 0.7315, 0.3975, 0.7247, 0.4053, 0.7312, 0.4053, 0.7373, 0.3974, 0.7374, 0.3972, 0.7315, 0.4053, 0.7373, 0.4053, 0.75, 0.3975, 0.75, 0.3974, 0.7374, 0.3975, 0.7247, 0.3972, 0.7315, 0.3901, 0.7314, 0.3902, 0.7247, 0.3972, 0.7315, 0.3974, 0.7374, 0.3909, 0.7368, 0.3901, 0.7314, 0.3974, 0.7374, 0.3975, 0.75, 0.3915, 0.75, 0.3909, 0.7368, 0.3902, 0.7247, 0.3901, 0.7314, 0.375, 0.7312, 0.375, 0.7247, 0.3901, 0.7314, 0.3909, 0.7368, 0.375, 0.7362, 0.375, 0.7312, 0.3909, 0.7368, 0.3915, 0.75, 0.3793, 0.7494, 0.375, 0.7362, 0.4137, 0.7312, 0.4053, 0.7312, 0.4053, 0.7247, 0.4137, 0.7247, 0.4138, 0.7602, 0.4053, 0.7604, 0.4053, 0.75, 0.4137, 0.7499, 0.4137, 0.7499, 0.4053, 0.75, 0.4053, 0.7373, 0.4137, 0.7373, 0.4137, 0.7373, 0.4053, 0.7373, 0.4053, 0.7312, 0.4137, 0.7312, 0.4139, 0.7652, 0.4053, 0.7654, 0.4053, 0.7604, 0.4138, 0.7602, 0.3542, 0.7042, 0.3542, 0.625, 0.3596, 0.625, 0.3596, 0.7042, 0.3596, 0.7042, 0.3596, 0.625, 0.3646, 0.625, 0.3646, 0.7042, 0.3646, 0.7042, 0.3646, 0.625, 0.375, 0.625, 0.375, 0.7042, 0.375, 0.7042, 0.375, 0.625, 0.3902, 0.625, 0.3902, 0.7042, 0.3902, 0.7042, 0.3902, 0.625, 0.3975, 0.625, 0.3975, 0.7042, 0.3975, 0.7042, 0.3975, 0.625, 0.4053, 0.625, 0.4053, 0.7042, 0.3428, 0.7247, 0.3542, 0.7247, 0.3542, 0.7312, 0.3428, 0.7312, 0.3428, 0.7312, 0.3542, 0.7312, 0.3542, 0.7373, 0.3428, 0.7373, 0.3428, 0.7373, 0.3542, 0.7373, 0.3542, 0.75, 0.3428, 0.75, 0.375, 0.7822, 0.375, 0.7708, 0.3902, 0.7708, 0.3902, 0.7822, 0.3902, 0.7822, 0.3902, 0.7708, 0.3975, 0.7708, 0.3975, 0.7822, 0.3975, 0.7822, 0.3975, 0.7708, 0.4053, 0.7708, 0.4053, 0.7822, 0.4137, 0.7708, 0.4053, 0.7708, 0.4053, 0.7654, 0.4139, 0.7652, 0.5592, 0.8183, 0.5694, 0.8183, 0.5694, 0.875, 0.5592, 0.875, 0.5592, 0.7042, 0.5694, 0.7042, 0.5694, 0.7247, 0.5592, 0.7247, 0.5694, 0.7708, 0.5732, 0.7614, 0.572, 0.757, 0.5709, 0.7482, 0.5701, 0.7373, 0.5695, 0.7312, 0.5694, 0.7247, 0.5694, 0.7042, 0.5694, 0.625, 0.0, 0.0, 0.5694, 0.875, 0.5694, 0.8183, 0.5694, 0.813, 0.5694, 0.8051, 0.5694, 0.8, 0.5694, 0.8, 0.5694, 0.7822, 0.5694, 0.7822, 0.4137, 0.7042, 0.5128, 0.7042, 0.5128, 0.7247, 0.4137, 0.7247, 0.413, 0.8237, 0.5048, 0.8237, 0.5048, 0.875, 0.413, 0.875, 0.5551, 0.7708, 0.5128, 0.7708, 0.5153, 0.7628, 0.5586, 0.7617, 0.5586, 0.7617, 0.5153, 0.7628, 0.5145, 0.7582, 0.5574, 0.7573, 0.5557, 0.7373, 0.5132, 0.7373, 0.5129, 0.7312, 0.5552, 0.7312, 0.5565, 0.7483, 0.5138, 0.7488, 0.5132, 0.7373, 0.5557, 0.7373, 0.5574, 0.7573, 0.5145, 0.7582, 0.5138, 0.7488, 0.5565, 0.7483, 0.5552, 0.7312, 0.5129, 0.7312, 0.5128, 0.7247, 0.5551, 0.7247, 0.4137, 0.813, 0.5128, 0.813, 0.5128, 0.8183, 0.4137, 0.8183, 0.5592, 0.813, 0.5694, 0.813, 0.5694, 0.8183, 0.5592, 0.8183, 0.3975, 0.875, 0.3975, 0.8237, 0.4053, 0.8237, 0.4053, 0.875, 0.3902, 0.875, 0.3902, 0.8237, 0.3975, 0.8237, 0.3975, 0.875, 0.375, 0.875, 0.375, 0.8237, 0.3902, 0.8237, 0.3902, 0.875, 0.25, 0.7373, 0.3013, 0.7373, 0.3013, 0.75, 0.25, 0.75, 0.25, 0.7312, 0.3013, 0.7312, 0.3013, 0.7373, 0.25, 0.7373, 0.25, 0.7247, 0.3013, 0.7247, 0.3013, 0.7312, 0.25, 0.7312, 0.25, 0.7042, 0.3013, 0.7042, 0.3013, 0.7247, 0.25, 0.7247, 0.5048, 0.875, 0.5048, 0.8237, 0.5128, 0.8183, 0.5128, 0.875, 0.413, 0.8237, 0.4053, 0.8237, 0.4053, 0.8183, 0.4137, 0.8183, 0.4053, 0.8237, 0.3975, 0.8237, 0.3975, 0.8183, 0.4053, 0.8183, 0.3975, 0.8237, 0.3902, 0.8237, 0.3902, 0.8183, 0.3975, 0.8183, 0.3902, 0.8237, 0.375, 0.8237, 0.375, 0.8183, 0.3902, 0.8183, 0.3013, 0.75, 0.3013, 0.7373, 0.3067, 0.7373, 0.3067, 0.75, 0.3013, 0.7373, 0.3013, 0.7312, 0.3067, 0.7312, 0.3067, 0.7373, 0.3013, 0.7312, 0.3013, 0.7247, 0.3067, 0.7247, 0.3067, 0.7312, 0.3013, 0.7042, 0.3013, 0.625, 0.3067, 0.625, 0.3067, 0.7042, 0.5128, 0.813, 0.5551, 0.813, 0.5551, 0.8183, 0.5128, 0.8183, 0.5594, 0.7312, 0.5552, 0.7312, 0.5551, 0.7247, 0.5592, 0.7247, 0.5616, 0.7572, 0.5574, 0.7573, 0.5565, 0.7483, 0.5606, 0.7483, 0.5606, 0.7483, 0.5565, 0.7483, 0.5557, 0.7373, 0.5599, 0.7373, 0.5599, 0.7373, 0.5557, 0.7373, 0.5552, 0.7312, 0.5594, 0.7312, 0.5628, 0.7616, 0.5586, 0.7617, 0.5574, 0.7573, 0.5616, 0.7572, 0.5592, 0.7708, 0.5551, 0.7708, 0.5586, 0.7617, 0.5628, 0.7616, 0.5128, 0.7042, 0.5551, 0.7042, 0.5551, 0.7247, 0.5128, 0.7247, 0.5128, 0.8183, 0.5551, 0.8183, 0.5551, 0.875, 0.5128, 0.875, 0.5128, 0.625, 0.5471, 0.625, 0.5471, 0.6975, 0.5128, 0.6975, 0.3013, 0.7247, 0.3013, 0.7042, 0.3067, 0.7042, 0.3067, 0.7247, 0.25, 0.625, 0.3013, 0.625, 0.3013, 0.7042, 0.25, 0.7042, 0.4217, 0.625, 0.5128, 0.625, 0.5128, 0.6975, 0.4217, 0.6975, 0.5592, 0.625, 0.5694, 0.625, 0.5694, 0.7042, 0.5592, 0.7042, 0.3975, 0.7247, 0.3975, 0.7042, 0.4053, 0.7042, 0.4053, 0.7247, 0.3902, 0.7247, 0.3902, 0.7042, 0.3975, 0.7042, 0.3975, 0.7247, 0.375, 0.7247, 0.375, 0.7042, 0.3902, 0.7042, 0.3902, 0.7247, 0.3646, 0.7247, 0.3646, 0.7042, 0.375, 0.7042, 0.375, 0.7247, 0.3596, 0.7247, 0.3596, 0.7042, 0.3646, 0.7042, 0.3646, 0.7247, 0.3542, 0.7247, 0.3542, 0.7042, 0.3596, 0.7042, 0.3596, 0.7247, 0.3428, 0.625, 0.3542, 0.625, 0.3542, 0.7042, 0.3428, 0.7042, 0.4053, 0.625, 0.4137, 0.625, 0.4137, 0.7042, 0.4053, 0.7042, 0.5048, 0.8237, 0.413, 0.8237, 0.4137, 0.8183, 0.5128, 0.8183, 0.4053, 0.813, 0.4137, 0.813, 0.4137, 0.8183, 0.4053, 0.8183, 0.4053, 0.8237, 0.413, 0.8237, 0.413, 0.875, 0.4053, 0.875, 0.4053, 0.7042, 0.4137, 0.7042, 0.4137, 0.7247, 0.4053, 0.7247, 0.5128, 0.7708, 0.4137, 0.7708, 0.4139, 0.7652, 0.5153, 0.7628, 0.5153, 0.7628, 0.4139, 0.7652, 0.4138, 0.7602, 0.5145, 0.7582, 0.5132, 0.7373, 0.4137, 0.7373, 0.4137, 0.7312, 0.5129, 0.7312, 0.5138, 0.7488, 0.4137, 0.7499, 0.4137, 0.7373, 0.5132, 0.7373, 0.5145, 0.7582, 0.4138, 0.7602, 0.4137, 0.7499, 0.5138, 0.7488, 0.5129, 0.7312, 0.4137, 0.7312, 0.4137, 0.7247, 0.5128, 0.7247, 0.5471, 0.6975, 0.5471, 0.625, 0.5551, 0.625, 0.5551, 0.7042, 0.5128, 0.6975, 0.5471, 0.6975, 0.5551, 0.7042, 0.5128, 0.7042, 0.4217, 0.6975, 0.5128, 0.6975, 0.5128, 0.7042, 0.4137, 0.7042, 0.4217, 0.625, 0.4217, 0.6975, 0.4137, 0.7042, 0.4137, 0.625, 0.4053, 0.7822, 0.4137, 0.7822, 0.4137, 0.8, 0.4053, 0.8, 0.3199, 0.625, 0.325, 0.625, 0.325, 0.7042, 0.3199, 0.7042, 0.5128, 0.7822, 0.5551, 0.7822, 0.5551, 0.8, 0.5128, 0.8, 0.5592, 0.7822, 0.5694, 0.7822, 0.5694, 0.8, 0.5592, 0.8, 0.4137, 0.7822, 0.5128, 0.7822, 0.5128, 0.8, 0.4137, 0.8, 0.3975, 0.8051, 0.3975, 0.8, 0.4053, 0.8, 0.4053, 0.8051, 0.3902, 0.8051, 0.3902, 0.8, 0.3975, 0.8, 0.3975, 0.8051, 0.375, 0.8051, 0.375, 0.8, 0.3902, 0.8, 0.3902, 0.8051, 0.3199, 0.7373, 0.325, 0.7373, 0.325, 0.75, 0.3199, 0.75, 0.3199, 0.7312, 0.325, 0.7312, 0.325, 0.7373, 0.3199, 0.7373, 0.3199, 0.7247, 0.325, 0.7247, 0.325, 0.7312, 0.3199, 0.7312, 0.3199, 0.7042, 0.325, 0.7042, 0.325, 0.7247, 0.3199, 0.7247, 0.4137, 0.7708, 0.5128, 0.7708, 0.5128, 0.7822, 0.4137, 0.7822, 0.5592, 0.7708, 0.5694, 0.7708, 0.5694, 0.7822, 0.5592, 0.7822, 0.5128, 0.7708, 0.5551, 0.7708, 0.5551, 0.7822, 0.5128, 0.7822, 0.4053, 0.7708, 0.4137, 0.7708, 0.4137, 0.7822, 0.4053, 0.7822, 0.325, 0.625, 0.3428, 0.625, 0.3428, 0.7042, 0.325, 0.7042, 0.3975, 0.8, 0.3975, 0.7822, 0.4053, 0.7822, 0.4053, 0.8, 0.3902, 0.8, 0.3902, 0.7822, 0.3975, 0.7822, 0.3975, 0.8, 0.375, 0.8, 0.375, 0.7822, 0.3902, 0.7822, 0.3902, 0.8, 0.325, 0.7373, 0.3428, 0.7373, 0.3428, 0.75, 0.325, 0.75, 0.325, 0.7312, 0.3428, 0.7312, 0.3428, 0.7373, 0.325, 0.7373, 0.325, 0.7247, 0.3428, 0.7247, 0.3428, 0.7312, 0.325, 0.7312, 0.325, 0.7042, 0.3428, 0.7042, 0.3428, 0.7247, 0.325, 0.7247, 0.4053, 0.8, 0.4137, 0.8, 0.4137, 0.8, 0.4053, 0.8, 0.325, 0.625, 0.325, 0.7042, 0.325, 0.7042, 0.325, 0.625, 0.5128, 0.8, 0.5551, 0.8, 0.5551, 0.8, 0.5128, 0.8, 0.5592, 0.8, 0.5694, 0.8, 0.5694, 0.8, 0.5592, 0.8, 0.4137, 0.8, 0.5128, 0.8, 0.5128, 0.8, 0.4137, 0.8, 0.3975, 0.8, 0.4053, 0.8, 0.4053, 0.8, 0.3975, 0.8, 0.3902, 0.8, 0.3975, 0.8, 0.3975, 0.8, 0.3902, 0.8, 0.375, 0.8, 0.3902, 0.8, 0.3902, 0.8, 0.375, 0.8, 0.325, 0.7373, 0.325, 0.75, 0.325, 0.75, 0.325, 0.7373, 0.325, 0.7312, 0.325, 0.7373, 0.325, 0.7373, 0.325, 0.7312, 0.325, 0.7247, 0.325, 0.7312, 0.325, 0.7312, 0.325, 0.7247, 0.325, 0.7042, 0.325, 0.7247, 0.325, 0.7247, 0.325, 0.7042, 0.5128, 0.7822, 0.4137, 0.7822, 0.4137, 0.7822, 0.5128, 0.7822, 0.5592, 0.7822, 0.5551, 0.7822, 0.5551, 0.7822, 0.5592, 0.7822, 0.5551, 0.7822, 0.5128, 0.7822, 0.5128, 0.7822, 0.5551, 0.7822, 0.4137, 0.7822, 0.4053, 0.7822, 0.4053, 0.7822, 0.4137, 0.7822, 0.3428, 0.7042, 0.3428, 0.625, 0.3428, 0.625, 0.3428, 0.7042, 0.4053, 0.7822, 0.3975, 0.7822, 0.3975, 0.7822, 0.4053, 0.7822, 0.3975, 0.7822, 0.3902, 0.7822, 0.3902, 0.7822, 0.3975, 0.7822, 0.3902, 0.7822, 0.375, 0.7822, 0.375, 0.7822, 0.3902, 0.7822, 0.3428, 0.75, 0.3428, 0.7373, 0.3428, 0.7373, 0.3428, 0.75, 0.3428, 0.7373, 0.3428, 0.7312, 0.3428, 0.7312, 0.3428, 0.7373, 0.3428, 0.7312, 0.3428, 0.7247, 0.3428, 0.7247, 0.3428, 0.7312, 0.3428, 0.7247, 0.3428, 0.7042, 0.3428, 0.7042, 0.3428, 0.7247, 0.3067, 0.7042, 0.312, 0.7042, 0.312, 0.7247, 0.3067, 0.7247, 0.3067, 0.7247, 0.312, 0.7247, 0.312, 0.7312, 0.3067, 0.7312, 0.3067, 0.7312, 0.312, 0.7312, 0.312, 0.7373, 0.3067, 0.7373, 0.3067, 0.7373, 0.312, 0.7373, 0.312, 0.75, 0.3067, 0.75, 0.375, 0.8183, 0.375, 0.813, 0.3902, 0.813, 0.3902, 0.8183, 0.3902, 0.8183, 0.3902, 0.813, 0.3975, 0.813, 0.3975, 0.8183, 0.3975, 0.8183, 0.3975, 0.813, 0.4053, 0.813, 0.4053, 0.8183, 0.3067, 0.625, 0.312, 0.625, 0.312, 0.7042, 0.3067, 0.7042, 0.4053, 0.8051, 0.4137, 0.8051, 0.4137, 0.813, 0.4053, 0.813, 0.5551, 0.813, 0.5128, 0.813, 0.5128, 0.813, 0.5551, 0.813, 0.5592, 0.8051, 0.5694, 0.8051, 0.5694, 0.813, 0.5592, 0.813, 0.5128, 0.813, 0.4137, 0.813, 0.4137, 0.813, 0.5128, 0.813, 0.4137, 0.8, 0.5128, 0.8, 0.5128, 0.8051, 0.4137, 0.8051, 0.5592, 0.8, 0.5694, 0.8, 0.5694, 0.8051, 0.5592, 0.8051, 0.5128, 0.8, 0.5551, 0.8, 0.5551, 0.8051, 0.5128, 0.8051, 0.4053, 0.8, 0.4137, 0.8, 0.4137, 0.8051, 0.4053, 0.8051, 0.312, 0.7042, 0.3199, 0.7042, 0.3199, 0.7247, 0.312, 0.7247, 0.312, 0.7247, 0.3199, 0.7247, 0.3199, 0.7312, 0.312, 0.7312, 0.312, 0.7312, 0.3199, 0.7312, 0.3199, 0.7373, 0.312, 0.7373, 0.312, 0.7373, 0.3199, 0.7373, 0.3199, 0.75, 0.312, 0.75, 0.375, 0.813, 0.375, 0.8051, 0.3902, 0.8051, 0.3902, 0.813, 0.3902, 0.813, 0.3902, 0.8051, 0.3975, 0.8051, 0.3975, 0.813, 0.3975, 0.813, 0.3975, 0.8051, 0.4053, 0.8051, 0.4053, 0.813, 0.312, 0.625, 0.3199, 0.625, 0.3199, 0.7042, 0.312, 0.7042, 0.5551, 0.8, 0.5592, 0.8, 0.5592, 0.8051, 0.5551, 0.8051, 0.5592, 0.8051, 0.5592, 0.813, 0.5592, 0.813, 0.5592, 0.8051, 0.5694, 0.7822, 0.5592, 0.7822, 0.5592, 0.7822, 0.5694, 0.7822, 0.5551, 0.8, 0.5592, 0.8, 0.5592, 0.8, 0.5551, 0.8, 0.5551, 0.7708, 0.5592, 0.7708, 0.5592, 0.7822, 0.5551, 0.7822, 0.5551, 0.7822, 0.5592, 0.7822, 0.5592, 0.8, 0.5551, 0.8, 0.5551, 0.625, 0.5592, 0.625, 0.5592, 0.7042, 0.5551, 0.7042, 0.5694, 0.7708, 0.5592, 0.7708, 0.5628, 0.7616, 0.5732, 0.7614, 0.5732, 0.7614, 0.5628, 0.7616, 0.5616, 0.7572, 0.572, 0.757, 0.5701, 0.7373, 0.5599, 0.7373, 0.5594, 0.7312, 0.5695, 0.7312, 0.5709, 0.7482, 0.5606, 0.7483, 0.5599, 0.7373, 0.5701, 0.7373, 0.572, 0.757, 0.5616, 0.7572, 0.5606, 0.7483, 0.5709, 0.7482, 0.5695, 0.7312, 0.5594, 0.7312, 0.5592, 0.7247, 0.5694, 0.7247, 0.5551, 0.813, 0.5592, 0.813, 0.5592, 0.8183, 0.5551, 0.8183, 0.5551, 0.7042, 0.5592, 0.7042, 0.5592, 0.7247, 0.5551, 0.7247, 0.5551, 0.8183, 0.5592, 0.8183, 0.5592, 0.875, 0.5551, 0.875, 0.5128, 0.8051, 0.5551, 0.8051, 0.5551, 0.813, 0.5128, 0.813, 0.4137, 0.8051, 0.5128, 0.8051, 0.5128, 0.813, 0.4137, 0.813, 0.5551, 0.8051, 0.5592, 0.8051, 0.5592, 0.813, 0.5551, 0.813, 0.5128, 0.8051, 0.5551, 0.8051, 0.5551, 0.8051, 0.5128, 0.8051, 0.4137, 0.8051, 0.5128, 0.8051, 0.5128, 0.8051, 0.4137, 0.8051, 0.5592, 0.813, 0.5551, 0.813, 0.5551, 0.813, 0.5592, 0.813, 0.4137, 0.813, 0.4137, 0.8051, 0.4137, 0.8051, 0.4137, 0.813, 0.5551, 0.8051, 0.5592, 0.8051, 0.5592, 0.8051, 0.5551, 0.8051])
me_cube.materials.append(mat_material)
me_cube.use_remesh_preserve_volume = False
me_cube.use_remesh_preserve_attributes = False
me_cube.use_mirror_vertex_groups = False
me_cube.update()
me_cube_001 = bpy.data.meshes.new('Cube.001')
me_cube_001.from_pydata([(0.97, -1.258, 0.7043), (0.97, -1.258, 0.4596), (1.18, -1.258, 0.7043), (1.18, -1.258, 0.4596), (1.18, -1.331, 0.4596), (0.97, -1.331, 0.4596), (1.18, -1.331, 0.7043), (0.97, -1.331, 0.7043), (0.97, -1.258, 0.6495), (1.18, -1.258, 0.6495), (0.97, -1.331, 0.6495), (1.18, -1.331, 0.6495), (1.18, -1.366, 0.7043), (0.97, -1.366, 0.7043), (0.97, -1.366, 0.6495), (1.18, -1.366, 0.6495)], [], [(9, 8, 0, 2), (11, 6, 12, 15), (8, 1, 5, 10), (1, 3, 4, 5), (9, 2, 6, 11), (2, 0, 7, 6), (3, 9, 11, 4), (0, 8, 10, 7), (4, 11, 10, 5), (3, 1, 8, 9), (15, 12, 13, 14), (10, 11, 15, 14), (6, 7, 13, 12), (7, 10, 14, 13)])
me_cube_001.polygons.foreach_set('use_smooth', [True] * 14)
_uv = me_cube_001.uv_layers.new(name='UVMap')
_uv.uv.foreach_set('vector', [0.5652, 0.7822, 0.5652, 0.8, 0.5694, 0.8, 0.5694, 0.7822, 0.5652, 0.7822, 0.5694, 0.7822, 0.5694, 0.7822, 0.5652, 0.7822, 0.5652, 0.8, 0.5551, 0.8, 0.5551, 0.8, 0.5652, 0.8, 0.5551, 0.8, 0.5551, 0.7822, 0.5551, 0.7822, 0.5551, 0.8, 0.5652, 0.7822, 0.5694, 0.7822, 0.5694, 0.7822, 0.5652, 0.7822, 0.5694, 0.7822, 0.5694, 0.8, 0.5694, 0.8, 0.5694, 0.7822, 0.5551, 0.7822, 0.5652, 0.7822, 0.5652, 0.7822, 0.5551, 0.7822, 0.5694, 0.8, 0.5652, 0.8, 0.5652, 0.8, 0.5694, 0.8, 0.5551, 0.7822, 0.5652, 0.7822, 0.5652, 0.8, 0.5551, 0.8, 0.5551, 0.7822, 0.5551, 0.8, 0.5652, 0.8, 0.5652, 0.7822, 0.5652, 0.7822, 0.5694, 0.7822, 0.5694, 0.8, 0.5652, 0.8, 0.5652, 0.8, 0.5652, 0.7822, 0.5652, 0.7822, 0.5652, 0.8, 0.5694, 0.7822, 0.5694, 0.8, 0.5694, 0.8, 0.5694, 0.7822, 0.5694, 0.8, 0.5652, 0.8, 0.5652, 0.8, 0.5694, 0.8])
me_cube_001.materials.append(mat_material)
me_cube_001.use_remesh_preserve_volume = False
me_cube_001.use_remesh_preserve_attributes = False
me_cube_001.use_mirror_vertex_groups = False
me_cube_001.update()

# ---- objects
ob_crate_lid_bottom = bpy.data.objects.new('Crate_Lid_Bottom', me_cube_002)
ob_crate_plastic = bpy.data.objects.new('Crate_Plastic', me_cube_004)
ob_crate_metal = bpy.data.objects.new('Crate_Metal', me_cube_003)
ob_crate_plastic_001 = bpy.data.objects.new('Crate_Plastic.001', me_cube_005)
ob_light = bpy.data.objects.new('Light', light_light)
ob_camera = bpy.data.objects.new('Camera', cam_camera)
ob_crate_top = bpy.data.objects.new('Crate_Top', None)
ob_crate_front = bpy.data.objects.new('Crate_Front', None)
ob_crate_side = bpy.data.objects.new('Crate_Side', None)
ob_a_mirror = bpy.data.objects.new('A_Mirror', None)
ob_crate_bottom = bpy.data.objects.new('Crate_Bottom', me_cube)
ob_crate_latch = bpy.data.objects.new('Crate_Latch', me_cube_001)

# ---- transforms, parenting, visibility, modifiers, constraints
ob_crate_lid_bottom.location = (0.0, 0.0, 1.0)
ob_crate_lid_bottom.lock_rotations_4d = False
ob_crate_lid_bottom.empty_display_type = 'ARROWS'
ob_crate_lid_bottom.lineart.crease_threshold = 0.0
_m = ob_crate_lid_bottom.modifiers.new('Mirror', 'MIRROR')
_m.use_axis = (True, True, False)
_m.use_clip = True
_m.mirror_object = ob_a_mirror
_m = ob_crate_lid_bottom.modifiers.new('Bevel', 'BEVEL')
_m.width = 0.021
_m.width_pct = 0.021
_m.segments = 3
_m.harden_normals = True
ob_crate_plastic.location = (0.0, 0.0, 1.0)
ob_crate_plastic.lock_rotations_4d = False
ob_crate_plastic.empty_display_type = 'ARROWS'
ob_crate_plastic.lineart.crease_threshold = 0.0
_m = ob_crate_plastic.modifiers.new('Bevel', 'BEVEL')
_m.width = 0.021
_m.width_pct = 0.021
_m.segments = 3
_m.harden_normals = True
ob_crate_metal.location = (0.0, 0.0, 1.0)
ob_crate_metal.lock_rotations_4d = False
ob_crate_metal.empty_display_type = 'ARROWS'
ob_crate_metal.lineart.crease_threshold = 0.0
_m = ob_crate_metal.modifiers.new('Mirror', 'MIRROR')
_m.use_axis = (True, True, False)
_m.use_clip = True
_m.mirror_object = ob_a_mirror
_m = ob_crate_metal.modifiers.new('Bevel', 'BEVEL')
_m.width = 0.021
_m.width_pct = 0.021
_m.segments = 3
_m.harden_normals = True
ob_crate_plastic_001.location = (0.0, 0.0, 1.0)
ob_crate_plastic_001.lock_rotations_4d = False
ob_crate_plastic_001.empty_display_type = 'ARROWS'
ob_crate_plastic_001.lineart.crease_threshold = 0.0
_m = ob_crate_plastic_001.modifiers.new('Bevel', 'BEVEL')
_m.width = 0.021
_m.width_pct = 0.021
_m.segments = 3
_m.harden_normals = True
ob_light.location = (4.076, 1.005, 5.904)
ob_light.rotation_euler = (0.6503, 0.05522, 1.866)
ob_light.lock_rotations_4d = False
ob_light.empty_display_type = 'ARROWS'
ob_light.color = (0.0, 0.0, 0.0, 0.0)
ob_light.lineart.crease_threshold = 0.0
ob_camera.location = (7.359, -6.926, 4.958)
ob_camera.rotation_euler = (1.109, 0.0, 0.8149)
ob_camera.lock_rotations_4d = False
ob_camera.empty_display_type = 'ARROWS'
ob_camera.color = (0.0, 0.0, 0.0, 0.0)
ob_camera.display_type = 'WIRE'
ob_camera.lineart.crease_threshold = 0.0
ob_crate_top.location = (0.0, 0.0, -8.418)
ob_crate_top.empty_display_type = 'IMAGE'
ob_crate_top.empty_display_size = 5.0
ob_crate_top.lineart.crease_threshold = 0.0
ob_crate_front.location = (0.0, 14.53, 1.243)
ob_crate_front.rotation_euler = (1.571, -0.0, 0.0)
ob_crate_front.empty_display_type = 'IMAGE'
ob_crate_front.empty_display_size = 5.0
ob_crate_front.lineart.crease_threshold = 0.0
ob_crate_side.location = (-17.2, 0.0, 1.243)
ob_crate_side.rotation_euler = (1.571, -0.0, 1.571)
ob_crate_side.empty_display_type = 'IMAGE'
ob_crate_side.empty_display_size = 5.0
ob_crate_side.lineart.crease_threshold = 0.0
ob_a_mirror.location = (0.0, 0.0, 0.0)
ob_a_mirror.lineart.crease_threshold = 0.0
ob_crate_bottom.location = (0.0, 0.0, 1.0)
ob_crate_bottom.lock_rotations_4d = False
ob_crate_bottom.empty_display_type = 'ARROWS'
ob_crate_bottom.lineart.crease_threshold = 0.0
_m = ob_crate_bottom.modifiers.new('Mirror', 'MIRROR')
_m.use_axis = (True, True, False)
_m.use_clip = True
_m.mirror_object = ob_a_mirror
_m = ob_crate_bottom.modifiers.new('Bevel', 'BEVEL')
_m.width = 0.021
_m.width_pct = 0.021
_m.segments = 3
_m.harden_normals = True
ob_crate_latch.location = (0.0, 0.0, 1.0)
ob_crate_latch.lock_rotations_4d = False
ob_crate_latch.empty_display_type = 'ARROWS'
ob_crate_latch.lineart.crease_threshold = 0.0
_m = ob_crate_latch.modifiers.new('Mirror', 'MIRROR')
_m.use_axis = (True, True, False)
_m.use_clip = True
_m.mirror_object = ob_a_mirror
_m = ob_crate_latch.modifiers.new('Bevel', 'BEVEL')
_m.width = 0.021
_m.width_pct = 0.021
_m.segments = 3
_m.harden_normals = True

# ---- collection membership
col_main.objects.link(ob_crate_lid_bottom)
col_main.objects.link(ob_crate_plastic)
col_main.objects.link(ob_crate_metal)
col_main.objects.link(ob_crate_plastic_001)
col_camera_and_lights.objects.link(ob_light)
col_camera_and_lights.objects.link(ob_camera)
col_create_references.objects.link(ob_crate_top)
col_create_references.objects.link(ob_crate_front)
col_create_references.objects.link(ob_crate_side)
col_create_references.objects.link(ob_a_mirror)
col_crate_bottom.objects.link(ob_crate_bottom)
col_crate_bottom.objects.link(ob_crate_latch)
def _layer_coll(name, lc=None):
    lc = lc or bpy.context.view_layer.layer_collection
    for c in lc.children:
        if c.name == name: return c
        r = _layer_coll(name, c)
        if r: return r
_layer_coll('Camera and Lights').exclude = True

# ---- scene / render settings (as saved in the file)
scene.camera = ob_camera
scene.frame_start = 1; scene.frame_end = 250; scene.frame_set(117)
scene.render.engine = 'BLENDER_EEVEE_NEXT'
scene.cycles.use_denoising = False
scene.cycles.samples = 128
scene.cycles.sampling_pattern = 'TABULATED_SOBOL'
scene.cycles.use_adaptive_sampling = False
scene.cycles.use_light_tree = False
scene.view_settings.view_transform = 'Filmic'
bpy.context.view_layer.update()
